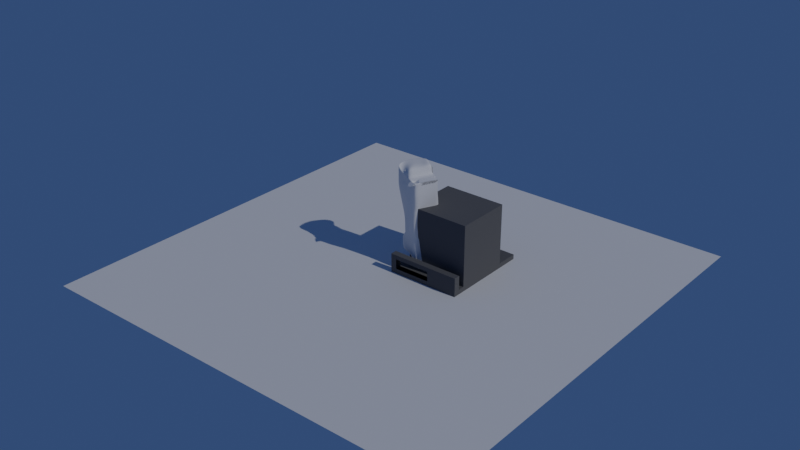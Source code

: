 # Source: gamejam.blend  (saved by Blender 3.0.42; exported with 4.5.12 LTS)
import bpy
from mathutils import Matrix  # noqa: F401  (used for matrix-valued properties, if any)

bpy.ops.wm.read_factory_settings(use_empty=True)
scene = bpy.context.scene
scene.name = 'Scene'

# ---- collections
col_collection = bpy.data.collections.new('Collection'); scene.collection.children.link(col_collection)

# ---- materials (node trees are filled in below, after node groups)
mat_material = bpy.data.materials.new('Material')
mat_material.alpha_threshold = 0.0
mat_material.use_transparent_shadow = False
mat_material.line_color = (0.0, 0.0, 0.0, 1.0)

# ---- material node trees
mat_material.use_nodes = True; mat_material.node_tree.nodes.clear()
_N = mat_material.node_tree.nodes; _L = mat_material.node_tree.links
n0 = _N.new('ShaderNodeOutputMaterial'); n0.name = 'Material Output'; n0.location = (300, 300)
n1 = _N.new('ShaderNodeBsdfPrincipled'); n1.name = 'Principled BSDF'; n1.location = (10, 300)
n1.distribution = 'GGX'
n1.subsurface_method = 'RANDOM_WALK_SKIN'
n1.inputs[0].default_value = (0.09651, 0.09651, 0.09651, 1.0)
n1.inputs[2].default_value = 1.0
n1.inputs[3].default_value = 1.45
n1.inputs[13].default_value = 1.0
n1.inputs[27].default_value = (0.0, 0.0, 0.0, 1.0)
n1.inputs[28].default_value = 1.0
_L.new(n1.outputs[0], n0.inputs[0])
n0.is_active_output = True

# ---- world
world_world = bpy.data.worlds.new('World'); scene.world = world_world
world_world.use_nodes = True; world_world.node_tree.nodes.clear()
_N = world_world.node_tree.nodes; _L = world_world.node_tree.links
n0 = _N.new('ShaderNodeOutputWorld'); n0.name = 'World Output'; n0.location = (300, 300)
n1 = _N.new('ShaderNodeBackground'); n1.name = 'Background'; n1.location = (10, 300)
n1.inputs[0].default_value = (0.0273, 0.05796, 0.1466, 1.0)
_L.new(n1.outputs[0], n0.inputs[0])
n0.is_active_output = True
world_world.color = (0.05088, 0.05088, 0.05088)
world_world.use_sun_shadow = False
world_world.sun_shadow_jitter_overblur = 0.0

# ---- lights
light_sun = bpy.data.lights.new('Sun', 'SUN')
light_sun.transmission_factor = 0.0
light_sun.energy = 1.0
light_sun.shadow_soft_size = 0.125

# ---- meshes
me_cube = bpy.data.meshes.new('Cube')
me_cube.from_pydata([(1.0, 15.37, -0.1479), (1.0, 15.37, -1.0), (1.0, -1.0, -0.1479), (1.0, -1.0, -1.0), (-1.0, 15.37, -0.1479), (-1.0, 15.37, -1.0), (-1.0, -1.0, -0.1479), (-1.0, -1.0, -1.0), (12.02, 15.37, -0.1479), (12.02, 15.37, -1.0), (12.02, -1.0, -0.1479), (12.02, -1.0, -1.0), (0.0, -1.0, -0.1479), (1.0, 7.186, -0.1479), (-1.0, 7.186, -0.1479), (0.0, 15.37, -0.1479), (12.02, 7.186, -0.1479), (6.508, -1.0, -0.1479), (6.508, 15.37, -0.1479), (0.0, 7.186, -0.1479), (1.0, 5.996, -0.1479), (1.0, 4.826, -0.1479), (1.0, 3.657, -0.1479), (1.0, 2.487, -0.1479), (1.0, 1.318, -0.1479), (1.0, 0.1483, -0.1479), (12.02, 5.996, -0.1479), (12.02, 4.826, -0.1479), (12.02, 3.657, -0.1479), (12.02, 2.487, -0.1479), (12.02, 1.318, -0.1479), (12.02, 0.1483, -0.1479), (-1.0, 0.1483, -0.1479), (-1.0, 1.318, -0.1479), (-1.0, 2.487, -0.1479), (-1.0, 3.657, -0.1479), (-1.0, 4.826, -0.1479), (-1.0, 5.996, -0.1479), (6.508, 0.1483, -0.1479), (6.508, 1.318, -0.1479), (0.0, 5.996, -0.1479), (0.0, 4.826, -0.1479), (0.0, 3.657, -0.1479), (0.0, 2.487, -0.1479), (0.0, 1.318, -0.1479), (0.0, 0.1483, -0.1479), (0.0, -1.0, -0.1479), (-1.0, -1.0, -0.1479), (1.0, 0.1483, -0.1479), (1.0, -1.0, -0.1479), (12.02, 0.1483, -0.1479), (12.02, -1.0, -0.1479), (6.508, -1.0, -0.1479), (0.0, 0.1483, -0.1479), (-1.0, 0.1483, -0.1479), (6.508, 0.1483, -0.1479), (0.0, -1.0, 1.6), (-1.0, -1.0, 1.6), (1.0, 0.1483, 1.6), (1.0, -1.0, 1.6), (12.02, 0.1483, 1.6), (12.02, -1.0, 1.6), (6.508, -1.0, 1.6), (0.0, 0.1483, 1.6), (-1.0, 0.1483, 1.6), (6.508, 0.1483, 1.6), (0.0, -1.0, 2.367), (-1.0, -1.0, 2.367), (1.0, 0.1483, 2.367), (1.0, -1.0, 2.367), (12.02, 0.1483, 2.367), (12.02, -1.0, 2.367), (6.508, -1.0, 2.367), (0.0, 0.1483, 2.367), (-1.0, 0.1483, 2.367), (6.508, 0.1483, 2.367), (-1.0, 8.551, -0.1479), (-1.0, 9.915, -0.1479), (-1.0, 11.28, -0.1479), (-1.0, 12.64, -0.1479), (-1.0, 14.01, -0.1479), (1.0, 14.01, -0.1479), (1.0, 12.64, -0.1479), (1.0, 11.28, -0.1479), (1.0, 9.915, -0.1479), (1.0, 8.551, -0.1479), (12.02, 14.01, -0.1479), (12.02, 12.64, -0.1479), (12.02, 11.28, -0.1479), (12.02, 9.915, -0.1479), (12.02, 8.551, -0.1479), (6.508, 11.28, -0.1479), (6.508, 12.64, -0.1479), (6.508, 14.01, -0.1479), (0.0, 14.01, -0.1479), (0.0, 12.64, -0.1479), (0.0, 11.28, -0.1479), (0.0, 9.915, -0.1479), (0.0, 8.551, -0.1479), (1.0, 8.551, 10.72), (1.0, 7.186, 10.72), (12.02, 8.551, 10.72), (12.02, 7.186, 10.72), (6.508, 7.186, 10.72), (6.508, 5.996, 10.72), (1.0, 5.996, 10.72), (1.0, 4.826, 10.72), (1.0, 3.657, 10.72), (1.0, 2.487, 10.72), (1.0, 1.318, 10.72), (12.02, 5.996, 10.72), (12.02, 4.826, 10.72), (12.02, 3.657, 10.72), (12.02, 2.487, 10.72), (12.02, 1.318, 10.72), (6.508, 1.318, 10.72), (6.508, 2.487, 10.72), (6.508, 3.657, 10.72), (6.508, 4.826, 10.72), (1.0, 11.28, 10.72), (1.0, 9.915, 10.72), (12.02, 11.28, 10.72), (12.02, 9.915, 10.72), (6.508, 8.551, 10.72), (6.508, 9.915, 10.72), (6.508, 11.28, 10.72), (1.0, 11.28, 0.727), (1.0, 11.28, 1.633), (1.0, 11.28, 2.538), (1.0, 11.28, 3.444), (1.0, 11.28, 4.35), (1.0, 11.28, 5.255), (1.0, 11.28, 6.161), (1.0, 11.28, 7.067), (1.0, 11.28, 7.972), (1.0, 11.28, 8.878), (1.0, 11.28, 9.784), (12.02, 3.657, 9.784), (12.02, 3.657, 8.878), (12.02, 3.657, 7.972), (12.02, 3.657, 7.067), (12.02, 3.657, 6.161), (12.02, 3.657, 5.255), (12.02, 3.657, 4.35), (12.02, 3.657, 3.444), (12.02, 3.657, 2.538), (12.02, 3.657, 1.633), (12.02, 3.657, 0.727), (1.0, 7.186, 9.784), (1.0, 7.186, 8.878), (1.0, 7.186, 7.972), (1.0, 7.186, 7.067), (1.0, 7.186, 6.161), (1.0, 7.186, 5.255), (1.0, 7.186, 4.35), (1.0, 7.186, 3.444), (1.0, 7.186, 2.538), (1.0, 7.186, 1.633), (1.0, 7.186, 0.727), (1.0, 5.996, 0.727), (1.0, 5.996, 1.633), (1.0, 5.996, 2.538), (1.0, 5.996, 3.444), (1.0, 5.996, 4.35), (1.0, 5.996, 5.255), (1.0, 5.996, 6.161), (1.0, 5.996, 7.067), (1.0, 5.996, 7.972), (1.0, 5.996, 8.878), (1.0, 5.996, 9.784), (12.02, 4.826, 9.784), (12.02, 4.826, 8.878), (12.02, 4.826, 7.972), (12.02, 4.826, 7.067), (12.02, 4.826, 6.161), (12.02, 4.826, 5.255), (12.02, 4.826, 4.35), (12.02, 4.826, 3.444), (12.02, 4.826, 2.538), (12.02, 4.826, 1.633), (12.02, 4.826, 0.727), (12.02, 9.915, 9.784), (12.02, 9.915, 8.878), (12.02, 9.915, 7.972), (12.02, 9.915, 7.067), (12.02, 9.915, 6.161), (12.02, 9.915, 5.255), (12.02, 9.915, 4.35), (12.02, 9.915, 3.444), (12.02, 9.915, 2.538), (12.02, 9.915, 1.633), (12.02, 9.915, 0.727), (12.02, 5.996, 9.784), (12.02, 5.996, 8.878), (12.02, 5.996, 7.972), (12.02, 5.996, 7.067), (12.02, 5.996, 6.161), (12.02, 5.996, 5.255), (12.02, 5.996, 4.35), (12.02, 5.996, 3.444), (12.02, 5.996, 2.538), (12.02, 5.996, 1.633), (12.02, 5.996, 0.727), (12.02, 11.28, 9.784), (12.02, 11.28, 8.878), (12.02, 11.28, 7.972), (12.02, 11.28, 7.067), (12.02, 11.28, 6.161), (12.02, 11.28, 5.255), (12.02, 11.28, 4.35), (12.02, 11.28, 3.444), (12.02, 11.28, 2.538), (12.02, 11.28, 1.633), (12.02, 11.28, 0.727), (6.508, 11.28, 0.727), (6.508, 11.28, 1.633), (6.508, 11.28, 2.538), (6.508, 11.28, 3.444), (6.508, 11.28, 4.35), (6.508, 11.28, 5.255), (6.508, 11.28, 6.161), (6.508, 11.28, 7.067), (6.508, 11.28, 7.972), (6.508, 11.28, 8.878), (6.508, 11.28, 9.784), (12.02, 7.186, 9.784), (12.02, 7.186, 8.878), (12.02, 7.186, 7.972), (12.02, 7.186, 7.067), (12.02, 7.186, 6.161), (12.02, 7.186, 5.255), (12.02, 7.186, 4.35), (12.02, 7.186, 3.444), (12.02, 7.186, 2.538), (12.02, 7.186, 1.633), (12.02, 7.186, 0.727), (12.02, 8.551, 0.727), (12.02, 8.551, 1.633), (12.02, 8.551, 2.538), (12.02, 8.551, 3.444), (12.02, 8.551, 4.35), (12.02, 8.551, 5.255), (12.02, 8.551, 6.161), (12.02, 8.551, 7.067), (12.02, 8.551, 7.972), (12.02, 8.551, 8.878), (12.02, 8.551, 9.784), (1.0, 1.318, 9.784), (1.0, 1.318, 8.878), (1.0, 1.318, 7.972), (1.0, 1.318, 7.067), (1.0, 1.318, 6.161), (1.0, 1.318, 5.255), (1.0, 1.318, 4.35), (1.0, 1.318, 3.444), (1.0, 1.318, 2.538), (1.0, 1.318, 1.633), (1.0, 1.318, 0.727), (6.508, 1.318, 0.727), (6.508, 1.318, 1.633), (6.508, 1.318, 2.538), (6.508, 1.318, 3.444), (6.508, 1.318, 4.35), (6.508, 1.318, 5.255), (6.508, 1.318, 6.161), (6.508, 1.318, 7.067), (6.508, 1.318, 7.972), (6.508, 1.318, 8.878), (6.508, 1.318, 9.784), (1.0, 2.487, 0.727), (1.0, 2.487, 1.633), (1.0, 2.487, 2.538), (1.0, 2.487, 3.444), (1.0, 2.487, 4.35), (1.0, 2.487, 5.255), (1.0, 2.487, 6.161), (1.0, 2.487, 7.067), (1.0, 2.487, 7.972), (1.0, 2.487, 8.878), (1.0, 2.487, 9.784), (12.02, 1.318, 9.784), (12.02, 1.318, 8.878), (12.02, 1.318, 7.972), (12.02, 1.318, 7.067), (12.02, 1.318, 6.161), (12.02, 1.318, 5.255), (12.02, 1.318, 4.35), (12.02, 1.318, 3.444), (12.02, 1.318, 2.538), (12.02, 1.318, 1.633), (12.02, 1.318, 0.727), (12.02, 2.487, 0.727), (12.02, 2.487, 1.633), (12.02, 2.487, 2.538), (12.02, 2.487, 3.444), (12.02, 2.487, 4.35), (12.02, 2.487, 5.255), (12.02, 2.487, 6.161), (12.02, 2.487, 7.067), (12.02, 2.487, 7.972), (12.02, 2.487, 8.878), (12.02, 2.487, 9.784), (1.0, 9.915, 9.784), (1.0, 9.915, 8.878), (1.0, 9.915, 7.972), (1.0, 9.915, 7.067), (1.0, 9.915, 6.161), (1.0, 9.915, 5.255), (1.0, 9.915, 4.35), (1.0, 9.915, 3.444), (1.0, 9.915, 2.538), (1.0, 9.915, 1.633), (1.0, 9.915, 0.727), (1.0, 8.551, 0.727), (1.0, 8.551, 1.633), (1.0, 8.551, 2.538), (1.0, 8.551, 3.444), (1.0, 8.551, 4.35), (1.0, 8.551, 5.255), (1.0, 8.551, 6.161), (1.0, 8.551, 7.067), (1.0, 8.551, 7.972), (1.0, 8.551, 8.878), (1.0, 8.551, 9.784), (1.0, 4.826, 9.784), (1.0, 4.826, 8.878), (1.0, 4.826, 7.972), (1.0, 4.826, 7.067), (1.0, 4.826, 6.161), (1.0, 4.826, 5.255), (1.0, 4.826, 4.35), (1.0, 4.826, 3.444), (1.0, 4.826, 2.538), (1.0, 4.826, 1.633), (1.0, 4.826, 0.727), (1.0, 3.657, 0.727), (1.0, 3.657, 1.633), (1.0, 3.657, 2.538), (1.0, 3.657, 3.444), (1.0, 3.657, 4.35), (1.0, 3.657, 5.255), (1.0, 3.657, 6.161), (1.0, 3.657, 7.067), (1.0, 3.657, 7.972), (1.0, 3.657, 8.878), (1.0, 3.657, 9.784)], [], [(6, 12, 46, 47), (3, 2, 12, 6, 7), (7, 6, 32, 33, 34, 35, 36, 37, 14, 76, 77, 78, 79, 80, 4, 5), (5, 1, 3, 7), (2, 3, 11, 10, 17), (5, 4, 15, 0, 1), (9, 8, 86, 87, 88, 89, 90, 16, 26, 27, 28, 29, 30, 31, 10, 11), (1, 0, 18, 8, 9), (3, 1, 9, 11), (25, 45, 53, 48), (224, 136, 119, 125), (323, 148, 100, 99), (17, 10, 51, 52), (38, 25, 48, 55), (85, 98, 19, 13), (98, 76, 14, 19), (13, 19, 40, 20), (20, 40, 41, 21), (21, 41, 42, 22), (22, 42, 43, 23), (23, 43, 44, 24), (24, 44, 45, 25), (137, 170, 111, 112), (246, 181, 122, 101), (148, 169, 105, 100), (170, 192, 110, 111), (181, 203, 121, 122), (24, 25, 38, 39), (192, 225, 102, 110), (203, 224, 125, 121), (279, 247, 109, 108), (225, 246, 101, 102), (247, 268, 115, 109), (39, 38, 31, 30), (19, 14, 37, 40), (40, 37, 36, 41), (41, 36, 35, 42), (42, 35, 34, 43), (43, 34, 33, 44), (44, 33, 32, 45), (53, 54, 64, 63), (52, 51, 61, 62), (50, 55, 65, 60), (32, 6, 47, 54), (45, 32, 54, 53), (12, 2, 49, 46), (2, 17, 52, 49), (10, 31, 50, 51), (31, 38, 55, 50), (61, 60, 70, 71), (63, 64, 74, 73), (62, 61, 71, 72), (60, 65, 75, 70), (51, 50, 60, 61), (47, 46, 56, 57), (54, 47, 57, 64), (73, 74, 67, 66), (75, 72, 71, 70), (68, 69, 72, 75), (68, 73, 66, 69), (58, 63, 73, 68), (59, 62, 72, 69), (65, 58, 68, 75), (57, 56, 66, 67), (64, 57, 67, 74), (56, 59, 69, 66), (15, 4, 80, 94), (94, 80, 79, 95), (95, 79, 78, 96), (96, 78, 77, 97), (97, 77, 76, 98), (0, 15, 94, 81), (81, 94, 95, 82), (82, 95, 96, 83), (83, 96, 97, 84), (84, 97, 98, 85), (0, 81, 93, 18), (81, 82, 92, 93), (82, 83, 91, 92), (345, 279, 108, 107), (280, 301, 113, 114), (18, 93, 86, 8), (93, 92, 87, 86), (92, 91, 88, 87), (302, 323, 99, 120), (324, 345, 107, 106), (123, 103, 102, 101), (99, 100, 103, 123), (100, 105, 104, 103), (105, 106, 118, 104), (106, 107, 117, 118), (107, 108, 116, 117), (108, 109, 115, 116), (103, 104, 110, 102), (104, 118, 111, 110), (118, 117, 112, 111), (117, 116, 113, 112), (116, 115, 114, 113), (119, 120, 124, 125), (120, 99, 123, 124), (125, 124, 122, 121), (124, 123, 101, 122), (169, 324, 106, 105), (136, 302, 120, 119), (268, 280, 114, 115), (301, 137, 112, 113), (29, 28, 147, 291), (291, 147, 146, 292), (292, 146, 145, 293), (293, 145, 144, 294), (294, 144, 143, 295), (295, 143, 142, 296), (296, 142, 141, 297), (297, 141, 140, 298), (298, 140, 139, 299), (299, 139, 138, 300), (300, 138, 137, 301), (39, 30, 290, 258), (258, 290, 289, 259), (259, 289, 288, 260), (260, 288, 287, 261), (261, 287, 286, 262), (262, 286, 285, 263), (263, 285, 284, 264), (264, 284, 283, 265), (265, 283, 282, 266), (266, 282, 281, 267), (267, 281, 280, 268), (83, 84, 312, 126), (126, 312, 311, 127), (127, 311, 310, 128), (128, 310, 309, 129), (129, 309, 308, 130), (130, 308, 307, 131), (131, 307, 306, 132), (132, 306, 305, 133), (133, 305, 304, 134), (134, 304, 303, 135), (135, 303, 302, 136), (20, 21, 334, 159), (159, 334, 333, 160), (160, 333, 332, 161), (161, 332, 331, 162), (162, 331, 330, 163), (163, 330, 329, 164), (164, 329, 328, 165), (165, 328, 327, 166), (166, 327, 326, 167), (167, 326, 325, 168), (168, 325, 324, 169), (21, 22, 335, 334), (334, 335, 336, 333), (333, 336, 337, 332), (332, 337, 338, 331), (331, 338, 339, 330), (330, 339, 340, 329), (329, 340, 341, 328), (328, 341, 342, 327), (327, 342, 343, 326), (326, 343, 344, 325), (325, 344, 345, 324), (84, 85, 313, 312), (312, 313, 314, 311), (311, 314, 315, 310), (310, 315, 316, 309), (309, 316, 317, 308), (308, 317, 318, 307), (307, 318, 319, 306), (306, 319, 320, 305), (305, 320, 321, 304), (304, 321, 322, 303), (303, 322, 323, 302), (30, 29, 291, 290), (290, 291, 292, 289), (289, 292, 293, 288), (288, 293, 294, 287), (287, 294, 295, 286), (286, 295, 296, 285), (285, 296, 297, 284), (284, 297, 298, 283), (283, 298, 299, 282), (282, 299, 300, 281), (281, 300, 301, 280), (22, 23, 269, 335), (335, 269, 270, 336), (336, 270, 271, 337), (337, 271, 272, 338), (338, 272, 273, 339), (339, 273, 274, 340), (340, 274, 275, 341), (341, 275, 276, 342), (342, 276, 277, 343), (343, 277, 278, 344), (344, 278, 279, 345), (24, 39, 258, 257), (257, 258, 259, 256), (256, 259, 260, 255), (255, 260, 261, 254), (254, 261, 262, 253), (253, 262, 263, 252), (252, 263, 264, 251), (251, 264, 265, 250), (250, 265, 266, 249), (249, 266, 267, 248), (248, 267, 268, 247), (16, 90, 236, 235), (235, 236, 237, 234), (234, 237, 238, 233), (233, 238, 239, 232), (232, 239, 240, 231), (231, 240, 241, 230), (230, 241, 242, 229), (229, 242, 243, 228), (228, 243, 244, 227), (227, 244, 245, 226), (226, 245, 246, 225), (23, 24, 257, 269), (269, 257, 256, 270), (270, 256, 255, 271), (271, 255, 254, 272), (272, 254, 253, 273), (273, 253, 252, 274), (274, 252, 251, 275), (275, 251, 250, 276), (276, 250, 249, 277), (277, 249, 248, 278), (278, 248, 247, 279), (88, 91, 214, 213), (213, 214, 215, 212), (212, 215, 216, 211), (211, 216, 217, 210), (210, 217, 218, 209), (209, 218, 219, 208), (208, 219, 220, 207), (207, 220, 221, 206), (206, 221, 222, 205), (205, 222, 223, 204), (204, 223, 224, 203), (26, 16, 235, 202), (202, 235, 234, 201), (201, 234, 233, 200), (200, 233, 232, 199), (199, 232, 231, 198), (198, 231, 230, 197), (197, 230, 229, 196), (196, 229, 228, 195), (195, 228, 227, 194), (194, 227, 226, 193), (193, 226, 225, 192), (89, 88, 213, 191), (191, 213, 212, 190), (190, 212, 211, 189), (189, 211, 210, 188), (188, 210, 209, 187), (187, 209, 208, 186), (186, 208, 207, 185), (185, 207, 206, 184), (184, 206, 205, 183), (183, 205, 204, 182), (182, 204, 203, 181), (27, 26, 202, 180), (180, 202, 201, 179), (179, 201, 200, 178), (178, 200, 199, 177), (177, 199, 198, 176), (176, 198, 197, 175), (175, 197, 196, 174), (174, 196, 195, 173), (173, 195, 194, 172), (172, 194, 193, 171), (171, 193, 192, 170), (13, 20, 159, 158), (158, 159, 160, 157), (157, 160, 161, 156), (156, 161, 162, 155), (155, 162, 163, 154), (154, 163, 164, 153), (153, 164, 165, 152), (152, 165, 166, 151), (151, 166, 167, 150), (150, 167, 168, 149), (149, 168, 169, 148), (90, 89, 191, 236), (236, 191, 190, 237), (237, 190, 189, 238), (238, 189, 188, 239), (239, 188, 187, 240), (240, 187, 186, 241), (241, 186, 185, 242), (242, 185, 184, 243), (243, 184, 183, 244), (244, 183, 182, 245), (245, 182, 181, 246), (28, 27, 180, 147), (147, 180, 179, 146), (146, 179, 178, 145), (145, 178, 177, 144), (144, 177, 176, 143), (143, 176, 175, 142), (142, 175, 174, 141), (141, 174, 173, 140), (140, 173, 172, 139), (139, 172, 171, 138), (138, 171, 170, 137), (85, 13, 158, 313), (313, 158, 157, 314), (314, 157, 156, 315), (315, 156, 155, 316), (316, 155, 154, 317), (317, 154, 153, 318), (318, 153, 152, 319), (319, 152, 151, 320), (320, 151, 150, 321), (321, 150, 149, 322), (322, 149, 148, 323), (91, 83, 126, 214), (214, 126, 127, 215), (215, 127, 128, 216), (216, 128, 129, 217), (217, 129, 130, 218), (218, 130, 131, 219), (219, 131, 132, 220), (220, 132, 133, 221), (221, 133, 134, 222), (222, 134, 135, 223), (223, 135, 136, 224)])
_uv = me_cube.uv_layers.new(name='UVMap')
_uv.uv.foreach_set('vector', [0.625, 1.0, 0.625, 0.875, 0.625, 0.875, 0.625, 1.0, 0.375, 0.75, 0.625, 0.75, 0.625, 0.875, 0.625, 1.0, 0.375, 1.0, 0.375, 0.0, 0.625, 0.0, 0.625, 0.01753, 0.625, 0.03539, 0.625, 0.05325, 0.625, 0.07111, 0.625, 0.08896, 0.625, 0.1068, 0.625, 0.125, 0.625, 0.1458, 0.625, 0.1667, 0.625, 0.1875, 0.625, 0.2083, 0.625, 0.2292, 0.625, 0.25, 0.375, 0.25, 0.125, 0.5, 0.375, 0.5, 0.375, 0.75, 0.125, 0.75, 0.625, 0.75, 0.375, 0.75, 0.375, 0.75, 0.625, 0.75, 0.625, 0.75, 0.375, 0.25, 0.625, 0.25, 0.625, 0.375, 0.625, 0.5, 0.375, 0.5, 0.375, 0.5, 0.625, 0.5, 0.625, 0.5208, 0.625, 0.5417, 0.625, 0.5625, 0.625, 0.5833, 0.625, 0.6042, 0.625, 0.625, 0.625, 0.6432, 0.625, 0.661, 0.625, 0.6789, 0.625, 0.6968, 0.625, 0.7146, 0.625, 0.7325, 0.625, 0.75, 0.375, 0.75, 0.375, 0.5, 0.625, 0.5, 0.625, 0.5, 0.625, 0.5, 0.375, 0.5, 0.375, 0.75, 0.375, 0.5, 0.375, 0.5, 0.375, 0.75, 0.625, 0.7325, 0.75, 0.7325, 0.75, 0.7325, 0.625, 0.7325, 0.625, 0.5625, 0.625, 0.5625, 0.625, 0.5625, 0.625, 0.5625, 0.625, 0.6042, 0.625, 0.625, 0.625, 0.625, 0.625, 0.6042, 0.625, 0.75, 0.625, 0.75, 0.625, 0.75, 0.625, 0.75, 0.625, 0.7325, 0.625, 0.7325, 0.625, 0.7325, 0.625, 0.7325, 0.625, 0.6042, 0.75, 0.6042, 0.75, 0.625, 0.625, 0.625, 0.75, 0.6042, 0.875, 0.6042, 0.875, 0.625, 0.75, 0.625, 0.625, 0.625, 0.75, 0.625, 0.75, 0.6432, 0.625, 0.6432, 0.625, 0.6432, 0.75, 0.6432, 0.75, 0.661, 0.625, 0.661, 0.625, 0.661, 0.75, 0.661, 0.75, 0.6789, 0.625, 0.6789, 0.625, 0.6789, 0.75, 0.6789, 0.75, 0.6968, 0.625, 0.6968, 0.625, 0.6968, 0.75, 0.6968, 0.75, 0.7146, 0.625, 0.7146, 0.625, 0.7146, 0.75, 0.7146, 0.75, 0.7325, 0.625, 0.7325, 0.625, 0.6789, 0.625, 0.661, 0.625, 0.661, 0.625, 0.6789, 0.625, 0.6042, 0.625, 0.5833, 0.625, 0.5833, 0.625, 0.6042, 0.625, 0.625, 0.625, 0.6432, 0.625, 0.6432, 0.625, 0.625, 0.625, 0.661, 0.625, 0.6432, 0.625, 0.6432, 0.625, 0.661, 0.625, 0.5833, 0.625, 0.5625, 0.625, 0.5625, 0.625, 0.5833, 0.625, 0.7146, 0.625, 0.7325, 0.625, 0.7325, 0.625, 0.7146, 0.625, 0.6432, 0.625, 0.625, 0.625, 0.625, 0.625, 0.6432, 0.625, 0.5625, 0.625, 0.5625, 0.625, 0.5625, 0.625, 0.5625, 0.625, 0.6968, 0.625, 0.7146, 0.625, 0.7146, 0.625, 0.6968, 0.625, 0.625, 0.625, 0.6042, 0.625, 0.6042, 0.625, 0.625, 0.625, 0.7146, 0.625, 0.7146, 0.625, 0.7146, 0.625, 0.7146, 0.625, 0.7146, 0.625, 0.7325, 0.625, 0.7325, 0.625, 0.7146, 0.75, 0.625, 0.875, 0.625, 0.875, 0.6432, 0.75, 0.6432, 0.75, 0.6432, 0.875, 0.6432, 0.875, 0.661, 0.75, 0.661, 0.75, 0.661, 0.875, 0.661, 0.875, 0.6789, 0.75, 0.6789, 0.75, 0.6789, 0.875, 0.6789, 0.875, 0.6968, 0.75, 0.6968, 0.75, 0.6968, 0.875, 0.6968, 0.875, 0.7146, 0.75, 0.7146, 0.75, 0.7146, 0.875, 0.7146, 0.875, 0.7325, 0.75, 0.7325, 0.75, 0.7325, 0.875, 0.7325, 0.875, 0.7325, 0.75, 0.7325, 0.625, 0.75, 0.625, 0.75, 0.625, 0.75, 0.625, 0.75, 0.625, 0.7325, 0.625, 0.7325, 0.625, 0.7325, 0.625, 0.7325, 0.625, 0.01753, 0.625, 0.0, 0.625, 0.0, 0.625, 0.01753, 0.75, 0.7325, 0.875, 0.7325, 0.875, 0.7325, 0.75, 0.7325, 0.625, 0.875, 0.625, 0.75, 0.625, 0.75, 0.625, 0.875, 0.625, 0.75, 0.625, 0.75, 0.625, 0.75, 0.625, 0.75, 0.625, 0.75, 0.625, 0.7325, 0.625, 0.7325, 0.625, 0.75, 0.625, 0.7325, 0.625, 0.7325, 0.625, 0.7325, 0.625, 0.7325, 0.625, 0.75, 0.625, 0.7325, 0.625, 0.7325, 0.625, 0.75, 0.75, 0.7325, 0.875, 0.7325, 0.875, 0.7325, 0.75, 0.7325, 0.625, 0.75, 0.625, 0.75, 0.625, 0.75, 0.625, 0.75, 0.625, 0.7325, 0.625, 0.7325, 0.625, 0.7325, 0.625, 0.7325, 0.625, 0.75, 0.625, 0.7325, 0.625, 0.7325, 0.625, 0.75, 0.625, 1.0, 0.625, 0.875, 0.625, 0.875, 0.625, 1.0, 0.625, 0.01753, 0.625, 0.0, 0.625, 0.0, 0.625, 0.01753, 0.75, 0.7325, 0.875, 0.7325, 0.875, 0.75, 0.75, 0.75, 0.625, 0.7325, 0.625, 0.75, 0.625, 0.75, 0.625, 0.7325, 0.625, 0.7325, 0.625, 0.75, 0.625, 0.75, 0.625, 0.7325, 0.625, 0.7325, 0.75, 0.7325, 0.75, 0.75, 0.625, 0.75, 0.625, 0.7325, 0.75, 0.7325, 0.75, 0.7325, 0.625, 0.7325, 0.625, 0.75, 0.625, 0.75, 0.625, 0.75, 0.625, 0.75, 0.625, 0.7325, 0.625, 0.7325, 0.625, 0.7325, 0.625, 0.7325, 0.625, 1.0, 0.625, 0.875, 0.625, 0.875, 0.625, 1.0, 0.625, 0.01753, 0.625, 0.0, 0.625, 0.0, 0.625, 0.01753, 0.625, 0.875, 0.625, 0.75, 0.625, 0.75, 0.625, 0.875, 0.75, 0.5, 0.875, 0.5, 0.875, 0.5208, 0.75, 0.5208, 0.75, 0.5208, 0.875, 0.5208, 0.875, 0.5417, 0.75, 0.5417, 0.75, 0.5417, 0.875, 0.5417, 0.875, 0.5625, 0.75, 0.5625, 0.75, 0.5625, 0.875, 0.5625, 0.875, 0.5833, 0.75, 0.5833, 0.75, 0.5833, 0.875, 0.5833, 0.875, 0.6042, 0.75, 0.6042, 0.625, 0.5, 0.75, 0.5, 0.75, 0.5208, 0.625, 0.5208, 0.625, 0.5208, 0.75, 0.5208, 0.75, 0.5417, 0.625, 0.5417, 0.625, 0.5417, 0.75, 0.5417, 0.75, 0.5625, 0.625, 0.5625, 0.625, 0.5625, 0.75, 0.5625, 0.75, 0.5833, 0.625, 0.5833, 0.625, 0.5833, 0.75, 0.5833, 0.75, 0.6042, 0.625, 0.6042, 0.625, 0.5, 0.625, 0.5208, 0.625, 0.5208, 0.625, 0.5, 0.625, 0.5208, 0.625, 0.5417, 0.625, 0.5417, 0.625, 0.5208, 0.625, 0.5417, 0.625, 0.5625, 0.625, 0.5625, 0.625, 0.5417, 0.625, 0.6789, 0.625, 0.6968, 0.625, 0.6968, 0.625, 0.6789, 0.625, 0.7146, 0.625, 0.6968, 0.625, 0.6968, 0.625, 0.7146, 0.625, 0.5, 0.625, 0.5208, 0.625, 0.5208, 0.625, 0.5, 0.625, 0.5208, 0.625, 0.5417, 0.625, 0.5417, 0.625, 0.5208, 0.625, 0.5417, 0.625, 0.5625, 0.625, 0.5625, 0.625, 0.5417, 0.625, 0.5833, 0.625, 0.6042, 0.625, 0.6042, 0.625, 0.5833, 0.625, 0.661, 0.625, 0.6789, 0.625, 0.6789, 0.625, 0.661, 0.625, 0.6042, 0.625, 0.625, 0.625, 0.625, 0.625, 0.6042, 0.625, 0.6042, 0.625, 0.625, 0.625, 0.625, 0.625, 0.6042, 0.625, 0.625, 0.625, 0.6432, 0.625, 0.6432, 0.625, 0.625, 0.625, 0.6432, 0.625, 0.661, 0.625, 0.661, 0.625, 0.6432, 0.625, 0.661, 0.625, 0.6789, 0.625, 0.6789, 0.625, 0.661, 0.625, 0.6789, 0.625, 0.6968, 0.625, 0.6968, 0.625, 0.6789, 0.625, 0.6968, 0.625, 0.7146, 0.625, 0.7146, 0.625, 0.6968, 0.625, 0.625, 0.625, 0.6432, 0.625, 0.6432, 0.625, 0.625, 0.625, 0.6432, 0.625, 0.661, 0.625, 0.661, 0.625, 0.6432, 0.625, 0.661, 0.625, 0.6789, 0.625, 0.6789, 0.625, 0.661, 0.625, 0.6789, 0.625, 0.6968, 0.625, 0.6968, 0.625, 0.6789, 0.625, 0.6968, 0.625, 0.7146, 0.625, 0.7146, 0.625, 0.6968, 0.625, 0.5625, 0.625, 0.5833, 0.625, 0.5833, 0.625, 0.5625, 0.625, 0.5833, 0.625, 0.6042, 0.625, 0.6042, 0.625, 0.5833, 0.625, 0.5625, 0.625, 0.5833, 0.625, 0.5833, 0.625, 0.5625, 0.625, 0.5833, 0.625, 0.6042, 0.625, 0.6042, 0.625, 0.5833, 0.625, 0.6432, 0.625, 0.661, 0.625, 0.661, 0.625, 0.6432, 0.625, 0.5625, 0.625, 0.5833, 0.625, 0.5833, 0.625, 0.5625, 0.625, 0.7146, 0.625, 0.7146, 0.625, 0.7146, 0.625, 0.7146, 0.625, 0.6968, 0.625, 0.6789, 0.625, 0.6789, 0.625, 0.6968, 0.625, 0.6968, 0.625, 0.6789, 0.625, 0.6789, 0.625, 0.6968, 0.625, 0.6968, 0.625, 0.6789, 0.625, 0.6789, 0.625, 0.6968, 0.625, 0.6968, 0.625, 0.6789, 0.625, 0.6789, 0.625, 0.6968, 0.625, 0.6968, 0.625, 0.6789, 0.625, 0.6789, 0.625, 0.6968, 0.625, 0.6968, 0.625, 0.6789, 0.625, 0.6789, 0.625, 0.6968, 0.625, 0.6968, 0.625, 0.6789, 0.625, 0.6789, 0.625, 0.6968, 0.625, 0.6968, 0.625, 0.6789, 0.625, 0.6789, 0.625, 0.6968, 0.625, 0.6968, 0.625, 0.6789, 0.625, 0.6789, 0.625, 0.6968, 0.625, 0.6968, 0.625, 0.6789, 0.625, 0.6789, 0.625, 0.6968, 0.625, 0.6968, 0.625, 0.6789, 0.625, 0.6789, 0.625, 0.6968, 0.625, 0.6968, 0.625, 0.6789, 0.625, 0.6789, 0.625, 0.6968, 0.625, 0.7146, 0.625, 0.7146, 0.625, 0.7146, 0.625, 0.7146, 0.625, 0.7146, 0.625, 0.7146, 0.625, 0.7146, 0.625, 0.7146, 0.625, 0.7146, 0.625, 0.7146, 0.625, 0.7146, 0.625, 0.7146, 0.625, 0.7146, 0.625, 0.7146, 0.625, 0.7146, 0.625, 0.7146, 0.625, 0.7146, 0.625, 0.7146, 0.625, 0.7146, 0.625, 0.7146, 0.625, 0.7146, 0.625, 0.7146, 0.625, 0.7146, 0.625, 0.7146, 0.625, 0.7146, 0.625, 0.7146, 0.625, 0.7146, 0.625, 0.7146, 0.625, 0.7146, 0.625, 0.7146, 0.625, 0.7146, 0.625, 0.7146, 0.625, 0.7146, 0.625, 0.7146, 0.625, 0.7146, 0.625, 0.7146, 0.625, 0.7146, 0.625, 0.7146, 0.625, 0.7146, 0.625, 0.7146, 0.625, 0.7146, 0.625, 0.7146, 0.625, 0.7146, 0.625, 0.7146, 0.625, 0.5625, 0.625, 0.5833, 0.625, 0.5833, 0.625, 0.5625, 0.625, 0.5625, 0.625, 0.5833, 0.625, 0.5833, 0.625, 0.5625, 0.625, 0.5625, 0.625, 0.5833, 0.625, 0.5833, 0.625, 0.5625, 0.625, 0.5625, 0.625, 0.5833, 0.625, 0.5833, 0.625, 0.5625, 0.625, 0.5625, 0.625, 0.5833, 0.625, 0.5833, 0.625, 0.5625, 0.625, 0.5625, 0.625, 0.5833, 0.625, 0.5833, 0.625, 0.5625, 0.625, 0.5625, 0.625, 0.5833, 0.625, 0.5833, 0.625, 0.5625, 0.625, 0.5625, 0.625, 0.5833, 0.625, 0.5833, 0.625, 0.5625, 0.625, 0.5625, 0.625, 0.5833, 0.625, 0.5833, 0.625, 0.5625, 0.625, 0.5625, 0.625, 0.5833, 0.625, 0.5833, 0.625, 0.5625, 0.625, 0.5625, 0.625, 0.5833, 0.625, 0.5833, 0.625, 0.5625, 0.625, 0.6432, 0.625, 0.661, 0.625, 0.661, 0.625, 0.6432, 0.625, 0.6432, 0.625, 0.661, 0.625, 0.661, 0.625, 0.6432, 0.625, 0.6432, 0.625, 0.661, 0.625, 0.661, 0.625, 0.6432, 0.625, 0.6432, 0.625, 0.661, 0.625, 0.661, 0.625, 0.6432, 0.625, 0.6432, 0.625, 0.661, 0.625, 0.661, 0.625, 0.6432, 0.625, 0.6432, 0.625, 0.661, 0.625, 0.661, 0.625, 0.6432, 0.625, 0.6432, 0.625, 0.661, 0.625, 0.661, 0.625, 0.6432, 0.625, 0.6432, 0.625, 0.661, 0.625, 0.661, 0.625, 0.6432, 0.625, 0.6432, 0.625, 0.661, 0.625, 0.661, 0.625, 0.6432, 0.625, 0.6432, 0.625, 0.661, 0.625, 0.661, 0.625, 0.6432, 0.625, 0.6432, 0.625, 0.661, 0.625, 0.661, 0.625, 0.6432, 0.625, 0.661, 0.625, 0.6789, 0.625, 0.6789, 0.625, 0.661, 0.625, 0.661, 0.625, 0.6789, 0.625, 0.6789, 0.625, 0.661, 0.625, 0.661, 0.625, 0.6789, 0.625, 0.6789, 0.625, 0.661, 0.625, 0.661, 0.625, 0.6789, 0.625, 0.6789, 0.625, 0.661, 0.625, 0.661, 0.625, 0.6789, 0.625, 0.6789, 0.625, 0.661, 0.625, 0.661, 0.625, 0.6789, 0.625, 0.6789, 0.625, 0.661, 0.625, 0.661, 0.625, 0.6789, 0.625, 0.6789, 0.625, 0.661, 0.625, 0.661, 0.625, 0.6789, 0.625, 0.6789, 0.625, 0.661, 0.625, 0.661, 0.625, 0.6789, 0.625, 0.6789, 0.625, 0.661, 0.625, 0.661, 0.625, 0.6789, 0.625, 0.6789, 0.625, 0.661, 0.625, 0.661, 0.625, 0.6789, 0.625, 0.6789, 0.625, 0.661, 0.625, 0.5833, 0.625, 0.6042, 0.625, 0.6042, 0.625, 0.5833, 0.625, 0.5833, 0.625, 0.6042, 0.625, 0.6042, 0.625, 0.5833, 0.625, 0.5833, 0.625, 0.6042, 0.625, 0.6042, 0.625, 0.5833, 0.625, 0.5833, 0.625, 0.6042, 0.625, 0.6042, 0.625, 0.5833, 0.625, 0.5833, 0.625, 0.6042, 0.625, 0.6042, 0.625, 0.5833, 0.625, 0.5833, 0.625, 0.6042, 0.625, 0.6042, 0.625, 0.5833, 0.625, 0.5833, 0.625, 0.6042, 0.625, 0.6042, 0.625, 0.5833, 0.625, 0.5833, 0.625, 0.6042, 0.625, 0.6042, 0.625, 0.5833, 0.625, 0.5833, 0.625, 0.6042, 0.625, 0.6042, 0.625, 0.5833, 0.625, 0.5833, 0.625, 0.6042, 0.625, 0.6042, 0.625, 0.5833, 0.625, 0.5833, 0.625, 0.6042, 0.625, 0.6042, 0.625, 0.5833, 0.625, 0.7146, 0.625, 0.6968, 0.625, 0.6968, 0.625, 0.7146, 0.625, 0.7146, 0.625, 0.6968, 0.625, 0.6968, 0.625, 0.7146, 0.625, 0.7146, 0.625, 0.6968, 0.625, 0.6968, 0.625, 0.7146, 0.625, 0.7146, 0.625, 0.6968, 0.625, 0.6968, 0.625, 0.7146, 0.625, 0.7146, 0.625, 0.6968, 0.625, 0.6968, 0.625, 0.7146, 0.625, 0.7146, 0.625, 0.6968, 0.625, 0.6968, 0.625, 0.7146, 0.625, 0.7146, 0.625, 0.6968, 0.625, 0.6968, 0.625, 0.7146, 0.625, 0.7146, 0.625, 0.6968, 0.625, 0.6968, 0.625, 0.7146, 0.625, 0.7146, 0.625, 0.6968, 0.625, 0.6968, 0.625, 0.7146, 0.625, 0.7146, 0.625, 0.6968, 0.625, 0.6968, 0.625, 0.7146, 0.625, 0.7146, 0.625, 0.6968, 0.625, 0.6968, 0.625, 0.7146, 0.625, 0.6789, 0.625, 0.6968, 0.625, 0.6968, 0.625, 0.6789, 0.625, 0.6789, 0.625, 0.6968, 0.625, 0.6968, 0.625, 0.6789, 0.625, 0.6789, 0.625, 0.6968, 0.625, 0.6968, 0.625, 0.6789, 0.625, 0.6789, 0.625, 0.6968, 0.625, 0.6968, 0.625, 0.6789, 0.625, 0.6789, 0.625, 0.6968, 0.625, 0.6968, 0.625, 0.6789, 0.625, 0.6789, 0.625, 0.6968, 0.625, 0.6968, 0.625, 0.6789, 0.625, 0.6789, 0.625, 0.6968, 0.625, 0.6968, 0.625, 0.6789, 0.625, 0.6789, 0.625, 0.6968, 0.625, 0.6968, 0.625, 0.6789, 0.625, 0.6789, 0.625, 0.6968, 0.625, 0.6968, 0.625, 0.6789, 0.625, 0.6789, 0.625, 0.6968, 0.625, 0.6968, 0.625, 0.6789, 0.625, 0.6789, 0.625, 0.6968, 0.625, 0.6968, 0.625, 0.6789, 0.625, 0.7146, 0.625, 0.7146, 0.625, 0.7146, 0.625, 0.7146, 0.625, 0.7146, 0.625, 0.7146, 0.625, 0.7146, 0.625, 0.7146, 0.625, 0.7146, 0.625, 0.7146, 0.625, 0.7146, 0.625, 0.7146, 0.625, 0.7146, 0.625, 0.7146, 0.625, 0.7146, 0.625, 0.7146, 0.625, 0.7146, 0.625, 0.7146, 0.625, 0.7146, 0.625, 0.7146, 0.625, 0.7146, 0.625, 0.7146, 0.625, 0.7146, 0.625, 0.7146, 0.625, 0.7146, 0.625, 0.7146, 0.625, 0.7146, 0.625, 0.7146, 0.625, 0.7146, 0.625, 0.7146, 0.625, 0.7146, 0.625, 0.7146, 0.625, 0.7146, 0.625, 0.7146, 0.625, 0.7146, 0.625, 0.7146, 0.625, 0.7146, 0.625, 0.7146, 0.625, 0.7146, 0.625, 0.7146, 0.625, 0.7146, 0.625, 0.7146, 0.625, 0.7146, 0.625, 0.7146, 0.625, 0.625, 0.625, 0.6042, 0.625, 0.6042, 0.625, 0.625, 0.625, 0.625, 0.625, 0.6042, 0.625, 0.6042, 0.625, 0.625, 0.625, 0.625, 0.625, 0.6042, 0.625, 0.6042, 0.625, 0.625, 0.625, 0.625, 0.625, 0.6042, 0.625, 0.6042, 0.625, 0.625, 0.625, 0.625, 0.625, 0.6042, 0.625, 0.6042, 0.625, 0.625, 0.625, 0.625, 0.625, 0.6042, 0.625, 0.6042, 0.625, 0.625, 0.625, 0.625, 0.625, 0.6042, 0.625, 0.6042, 0.625, 0.625, 0.625, 0.625, 0.625, 0.6042, 0.625, 0.6042, 0.625, 0.625, 0.625, 0.625, 0.625, 0.6042, 0.625, 0.6042, 0.625, 0.625, 0.625, 0.625, 0.625, 0.6042, 0.625, 0.6042, 0.625, 0.625, 0.625, 0.625, 0.625, 0.6042, 0.625, 0.6042, 0.625, 0.625, 0.625, 0.6968, 0.625, 0.7146, 0.625, 0.7146, 0.625, 0.6968, 0.625, 0.6968, 0.625, 0.7146, 0.625, 0.7146, 0.625, 0.6968, 0.625, 0.6968, 0.625, 0.7146, 0.625, 0.7146, 0.625, 0.6968, 0.625, 0.6968, 0.625, 0.7146, 0.625, 0.7146, 0.625, 0.6968, 0.625, 0.6968, 0.625, 0.7146, 0.625, 0.7146, 0.625, 0.6968, 0.625, 0.6968, 0.625, 0.7146, 0.625, 0.7146, 0.625, 0.6968, 0.625, 0.6968, 0.625, 0.7146, 0.625, 0.7146, 0.625, 0.6968, 0.625, 0.6968, 0.625, 0.7146, 0.625, 0.7146, 0.625, 0.6968, 0.625, 0.6968, 0.625, 0.7146, 0.625, 0.7146, 0.625, 0.6968, 0.625, 0.6968, 0.625, 0.7146, 0.625, 0.7146, 0.625, 0.6968, 0.625, 0.6968, 0.625, 0.7146, 0.625, 0.7146, 0.625, 0.6968, 0.625, 0.5625, 0.625, 0.5625, 0.625, 0.5625, 0.625, 0.5625, 0.625, 0.5625, 0.625, 0.5625, 0.625, 0.5625, 0.625, 0.5625, 0.625, 0.5625, 0.625, 0.5625, 0.625, 0.5625, 0.625, 0.5625, 0.625, 0.5625, 0.625, 0.5625, 0.625, 0.5625, 0.625, 0.5625, 0.625, 0.5625, 0.625, 0.5625, 0.625, 0.5625, 0.625, 0.5625, 0.625, 0.5625, 0.625, 0.5625, 0.625, 0.5625, 0.625, 0.5625, 0.625, 0.5625, 0.625, 0.5625, 0.625, 0.5625, 0.625, 0.5625, 0.625, 0.5625, 0.625, 0.5625, 0.625, 0.5625, 0.625, 0.5625, 0.625, 0.5625, 0.625, 0.5625, 0.625, 0.5625, 0.625, 0.5625, 0.625, 0.5625, 0.625, 0.5625, 0.625, 0.5625, 0.625, 0.5625, 0.625, 0.5625, 0.625, 0.5625, 0.625, 0.5625, 0.625, 0.5625, 0.625, 0.6432, 0.625, 0.625, 0.625, 0.625, 0.625, 0.6432, 0.625, 0.6432, 0.625, 0.625, 0.625, 0.625, 0.625, 0.6432, 0.625, 0.6432, 0.625, 0.625, 0.625, 0.625, 0.625, 0.6432, 0.625, 0.6432, 0.625, 0.625, 0.625, 0.625, 0.625, 0.6432, 0.625, 0.6432, 0.625, 0.625, 0.625, 0.625, 0.625, 0.6432, 0.625, 0.6432, 0.625, 0.625, 0.625, 0.625, 0.625, 0.6432, 0.625, 0.6432, 0.625, 0.625, 0.625, 0.625, 0.625, 0.6432, 0.625, 0.6432, 0.625, 0.625, 0.625, 0.625, 0.625, 0.6432, 0.625, 0.6432, 0.625, 0.625, 0.625, 0.625, 0.625, 0.6432, 0.625, 0.6432, 0.625, 0.625, 0.625, 0.625, 0.625, 0.6432, 0.625, 0.6432, 0.625, 0.625, 0.625, 0.625, 0.625, 0.6432, 0.625, 0.5833, 0.625, 0.5625, 0.625, 0.5625, 0.625, 0.5833, 0.625, 0.5833, 0.625, 0.5625, 0.625, 0.5625, 0.625, 0.5833, 0.625, 0.5833, 0.625, 0.5625, 0.625, 0.5625, 0.625, 0.5833, 0.625, 0.5833, 0.625, 0.5625, 0.625, 0.5625, 0.625, 0.5833, 0.625, 0.5833, 0.625, 0.5625, 0.625, 0.5625, 0.625, 0.5833, 0.625, 0.5833, 0.625, 0.5625, 0.625, 0.5625, 0.625, 0.5833, 0.625, 0.5833, 0.625, 0.5625, 0.625, 0.5625, 0.625, 0.5833, 0.625, 0.5833, 0.625, 0.5625, 0.625, 0.5625, 0.625, 0.5833, 0.625, 0.5833, 0.625, 0.5625, 0.625, 0.5625, 0.625, 0.5833, 0.625, 0.5833, 0.625, 0.5625, 0.625, 0.5625, 0.625, 0.5833, 0.625, 0.5833, 0.625, 0.5625, 0.625, 0.5625, 0.625, 0.5833, 0.625, 0.661, 0.625, 0.6432, 0.625, 0.6432, 0.625, 0.661, 0.625, 0.661, 0.625, 0.6432, 0.625, 0.6432, 0.625, 0.661, 0.625, 0.661, 0.625, 0.6432, 0.625, 0.6432, 0.625, 0.661, 0.625, 0.661, 0.625, 0.6432, 0.625, 0.6432, 0.625, 0.661, 0.625, 0.661, 0.625, 0.6432, 0.625, 0.6432, 0.625, 0.661, 0.625, 0.661, 0.625, 0.6432, 0.625, 0.6432, 0.625, 0.661, 0.625, 0.661, 0.625, 0.6432, 0.625, 0.6432, 0.625, 0.661, 0.625, 0.661, 0.625, 0.6432, 0.625, 0.6432, 0.625, 0.661, 0.625, 0.661, 0.625, 0.6432, 0.625, 0.6432, 0.625, 0.661, 0.625, 0.661, 0.625, 0.6432, 0.625, 0.6432, 0.625, 0.661, 0.625, 0.661, 0.625, 0.6432, 0.625, 0.6432, 0.625, 0.661, 0.625, 0.625, 0.625, 0.6432, 0.625, 0.6432, 0.625, 0.625, 0.625, 0.625, 0.625, 0.6432, 0.625, 0.6432, 0.625, 0.625, 0.625, 0.625, 0.625, 0.6432, 0.625, 0.6432, 0.625, 0.625, 0.625, 0.625, 0.625, 0.6432, 0.625, 0.6432, 0.625, 0.625, 0.625, 0.625, 0.625, 0.6432, 0.625, 0.6432, 0.625, 0.625, 0.625, 0.625, 0.625, 0.6432, 0.625, 0.6432, 0.625, 0.625, 0.625, 0.625, 0.625, 0.6432, 0.625, 0.6432, 0.625, 0.625, 0.625, 0.625, 0.625, 0.6432, 0.625, 0.6432, 0.625, 0.625, 0.625, 0.625, 0.625, 0.6432, 0.625, 0.6432, 0.625, 0.625, 0.625, 0.625, 0.625, 0.6432, 0.625, 0.6432, 0.625, 0.625, 0.625, 0.625, 0.625, 0.6432, 0.625, 0.6432, 0.625, 0.625, 0.625, 0.6042, 0.625, 0.5833, 0.625, 0.5833, 0.625, 0.6042, 0.625, 0.6042, 0.625, 0.5833, 0.625, 0.5833, 0.625, 0.6042, 0.625, 0.6042, 0.625, 0.5833, 0.625, 0.5833, 0.625, 0.6042, 0.625, 0.6042, 0.625, 0.5833, 0.625, 0.5833, 0.625, 0.6042, 0.625, 0.6042, 0.625, 0.5833, 0.625, 0.5833, 0.625, 0.6042, 0.625, 0.6042, 0.625, 0.5833, 0.625, 0.5833, 0.625, 0.6042, 0.625, 0.6042, 0.625, 0.5833, 0.625, 0.5833, 0.625, 0.6042, 0.625, 0.6042, 0.625, 0.5833, 0.625, 0.5833, 0.625, 0.6042, 0.625, 0.6042, 0.625, 0.5833, 0.625, 0.5833, 0.625, 0.6042, 0.625, 0.6042, 0.625, 0.5833, 0.625, 0.5833, 0.625, 0.6042, 0.625, 0.6042, 0.625, 0.5833, 0.625, 0.5833, 0.625, 0.6042, 0.625, 0.6789, 0.625, 0.661, 0.625, 0.661, 0.625, 0.6789, 0.625, 0.6789, 0.625, 0.661, 0.625, 0.661, 0.625, 0.6789, 0.625, 0.6789, 0.625, 0.661, 0.625, 0.661, 0.625, 0.6789, 0.625, 0.6789, 0.625, 0.661, 0.625, 0.661, 0.625, 0.6789, 0.625, 0.6789, 0.625, 0.661, 0.625, 0.661, 0.625, 0.6789, 0.625, 0.6789, 0.625, 0.661, 0.625, 0.661, 0.625, 0.6789, 0.625, 0.6789, 0.625, 0.661, 0.625, 0.661, 0.625, 0.6789, 0.625, 0.6789, 0.625, 0.661, 0.625, 0.661, 0.625, 0.6789, 0.625, 0.6789, 0.625, 0.661, 0.625, 0.661, 0.625, 0.6789, 0.625, 0.6789, 0.625, 0.661, 0.625, 0.661, 0.625, 0.6789, 0.625, 0.6789, 0.625, 0.661, 0.625, 0.661, 0.625, 0.6789, 0.625, 0.6042, 0.625, 0.625, 0.625, 0.625, 0.625, 0.6042, 0.625, 0.6042, 0.625, 0.625, 0.625, 0.625, 0.625, 0.6042, 0.625, 0.6042, 0.625, 0.625, 0.625, 0.625, 0.625, 0.6042, 0.625, 0.6042, 0.625, 0.625, 0.625, 0.625, 0.625, 0.6042, 0.625, 0.6042, 0.625, 0.625, 0.625, 0.625, 0.625, 0.6042, 0.625, 0.6042, 0.625, 0.625, 0.625, 0.625, 0.625, 0.6042, 0.625, 0.6042, 0.625, 0.625, 0.625, 0.625, 0.625, 0.6042, 0.625, 0.6042, 0.625, 0.625, 0.625, 0.625, 0.625, 0.6042, 0.625, 0.6042, 0.625, 0.625, 0.625, 0.625, 0.625, 0.6042, 0.625, 0.6042, 0.625, 0.625, 0.625, 0.625, 0.625, 0.6042, 0.625, 0.6042, 0.625, 0.625, 0.625, 0.625, 0.625, 0.6042, 0.625, 0.5625, 0.625, 0.5625, 0.625, 0.5625, 0.625, 0.5625, 0.625, 0.5625, 0.625, 0.5625, 0.625, 0.5625, 0.625, 0.5625, 0.625, 0.5625, 0.625, 0.5625, 0.625, 0.5625, 0.625, 0.5625, 0.625, 0.5625, 0.625, 0.5625, 0.625, 0.5625, 0.625, 0.5625, 0.625, 0.5625, 0.625, 0.5625, 0.625, 0.5625, 0.625, 0.5625, 0.625, 0.5625, 0.625, 0.5625, 0.625, 0.5625, 0.625, 0.5625, 0.625, 0.5625, 0.625, 0.5625, 0.625, 0.5625, 0.625, 0.5625, 0.625, 0.5625, 0.625, 0.5625, 0.625, 0.5625, 0.625, 0.5625, 0.625, 0.5625, 0.625, 0.5625, 0.625, 0.5625, 0.625, 0.5625, 0.625, 0.5625, 0.625, 0.5625, 0.625, 0.5625, 0.625, 0.5625, 0.625, 0.5625, 0.625, 0.5625, 0.625, 0.5625, 0.625, 0.5625])
me_cube.materials.append(mat_material)
me_cube.use_remesh_preserve_volume = False
me_cube.use_remesh_preserve_attributes = False
me_cube.use_mirror_vertex_groups = False
me_cube.update()
me_plane = bpy.data.meshes.new('Plane')
me_plane.from_pydata([(-1.0, -1.0, 0.0), (1.0, -1.0, 0.0), (-1.0, 1.0, 0.0), (1.0, 1.0, 0.0)], [], [(0, 1, 3, 2)])
_uv = me_plane.uv_layers.new(name='UVMap')
_uv.uv.foreach_set('vector', [0.0, 0.0, 1.0, 0.0, 1.0, 1.0, 0.0, 1.0])
me_plane.use_remesh_fix_poles = True
me_plane.use_remesh_preserve_attributes = False
me_plane.update()
me_cube_001 = bpy.data.meshes.new('Cube.001')
me_cube_001.from_pydata([(-1.294, -1.084, -1.78), (-1.0, -1.0, 3.811), (-1.294, 0.9158, -1.78), (-1.0, 1.0, 3.811), (1.429, -1.161, -1.153), (1.0, -1.0, 3.811), (1.0, 1.0, -1.0), (1.103, 1.374, 4.349), (-1.294, 0.4158, -1.78), (-1.294, -0.0842, -1.78), (-1.294, -0.5842, -1.78), (-1.294, -1.084, -1.28), (-1.294, -1.084, -0.7799), (-1.0, -1.0, 0.5), (-1.0, -0.5, 3.811), (-1.0, 0.0, 3.811), (-1.0, 0.5, 3.811), (-0.9175, 0.8516, -0.06167), (-1.0, 1.0, 0.0), (-1.294, 0.9158, -1.28), (0.5, 1.0, -1.0), (0.0, 1.0, -1.0), (-0.5, 1.0, -1.0), (-0.5, 1.0, 3.811), (0.0, 1.0, 3.811), (0.5, 1.0, 3.811), (0.8731, 0.8475, -0.5391), (1.0, 1.0, 0.0), (1.0, 1.0, -0.5), (1.0, -0.5, -1.0), (1.0, 0.0, -1.0), (1.0, 0.5, -1.0), (1.103, 0.8745, 4.349), (1.0, 0.0, 3.811), (1.0, -0.5, 3.811), (1.429, -1.161, 0.3473), (1.429, -1.161, -0.1527), (1.429, -1.161, -0.6527), (-0.7945, -1.084, -1.78), (-0.6792, -1.06, -2.3), (0.5441, -1.137, -1.673), (0.5, -1.0, 3.811), (0.0, -1.0, 3.811), (-0.5, -1.0, 3.811), (-1.0, 0.8509, 3.635), (-1.0, 0.3509, 3.635), (-1.0, -0.1491, 3.635), (-0.5, -0.6491, 3.635), (-1.0, -0.6491, 3.635), (-1.0, -0.6491, 3.188), (-0.5, 0.5, 3.811), (-0.5, 0.0, 3.811), (-0.5, -0.5, 3.811), (-0.5, 0.5, -1.0), (-0.5, 0.0, -1.0), (-0.5, -0.5, -1.0), (0.0, 0.5, -1.0), (0.0, 0.0, -1.0), (-0.2945, -0.5842, -1.78), (0.5, 0.5, -1.0), (0.5, 0.0, -1.0), (0.5, -0.5, -1.0), (0.5441, -1.137, -1.173), (-0.6792, -1.06, -1.8), (-0.7945, -1.084, -1.28), (0.5441, -1.137, -0.6732), (-0.6792, -1.06, -1.3), (-0.7945, -1.084, -0.7799), (0.9288, -1.161, 0.3473), (0.0, -1.0, 0.5), (-0.5, -1.0, 0.5), (1.0, 0.5, -0.5), (1.0, 0.0, -0.5), (1.429, -0.6614, -0.6527), (1.0, 0.5, 0.0), (1.0, 0.0, 0.0), (1.429, -0.6614, -0.1527), (0.8731, 0.3475, -0.5391), (1.0, 0.0, 0.5), (1.0, -0.5, 0.5), (-0.5, 1.0, -0.5), (0.0, 1.0, -0.5), (0.5, 1.0, -0.5), (-0.5, 1.0, 0.0), (0.0, 1.0, 0.0), (0.5, 1.0, 0.0), (-0.5, 1.0, 0.5), (0.0, 1.0, 0.5), (0.5, 1.0, 0.5), (-1.294, -0.5842, -1.28), (-1.294, -0.0842, -1.28), (-1.294, 0.4158, -1.28), (-1.0, -0.5, 0.0), (-1.0, 0.0, 0.0), (-1.0, 0.5, 0.0), (-1.0, -0.5, 0.5), (-1.0, 0.0, 0.5), (-1.0, 0.5, 0.5), (-0.9175, -1.148, 0.3186), (-0.9175, -1.148, 0.7324), (-0.9175, -1.148, 1.146), (-0.8676, -1.137, 1.678), (-0.8676, -1.137, 2.091), (-1.0, -1.0, 2.949), (-1.0, -1.0, 3.363), (-1.0, 1.0, 3.363), (-1.0, 1.0, 2.949), (-0.8676, 0.8627, 2.091), (-0.8676, 0.8627, 1.678), (-0.8676, 0.8627, 1.264), (-0.8676, 0.8627, 0.8498), (-0.9175, 0.8516, 0.3186), (1.103, 1.374, 3.902), (1.103, 1.374, 3.488), (1.103, 1.374, 3.074), (0.8731, 0.8475, 1.083), (0.8731, 0.8475, 0.6689), (0.8731, 0.8475, 0.255), (0.8731, 0.8475, -0.1588), (1.0, -1.0, 3.363), (1.0, -1.0, 2.949), (1.259, -0.8928, 2.599), (1.259, -0.8928, 2.186), (1.259, -0.8928, 1.772), (1.0, -1.0, 1.294), (1.0, -1.0, 0.8803), (0.5, -1.0, 3.363), (0.5, -1.0, 2.949), (0.7587, -0.8928, 2.599), (0.7587, -0.8928, 2.186), (0.7587, -0.8928, 1.772), (0.5, -1.0, 1.294), (0.5, -1.0, 0.8803), (0.0, -1.0, 3.363), (0.0, -1.0, 2.949), (0.0, -1.0, 2.536), (0.0, -1.0, 2.122), (0.0, -1.0, 1.708), (0.0, -1.0, 1.294), (0.0, -1.0, 0.8803), (-0.5, -1.0, 3.363), (-0.5, -1.0, 2.949), (-0.3676, -1.137, 2.091), (-0.3676, -1.137, 1.678), (-0.4175, -1.148, 1.146), (-0.4175, -1.148, 0.7324), (-0.4175, -1.148, 0.3186), (1.103, 0.8745, 3.902), (1.103, 0.8745, 3.488), (1.103, 0.8745, 3.074), (1.259, 0.6072, 2.186), (1.132, 0.4547, 0.7327), (1.132, 0.4547, 0.3189), (0.8731, 0.3475, -0.1588), (1.0, 0.0, 3.363), (1.0, 0.0, 2.949), (1.423, 0.6748, 2.522), (1.682, 0.782, 2.172), (1.682, 0.782, 1.758), (1.259, 0.1072, 1.358), (1.0, 0.0, 0.8803), (1.0, -0.5, 3.363), (1.0, -0.5, 2.949), (1.682, 0.282, 2.586), (1.682, 0.282, 2.172), (1.682, 0.282, 1.758), (1.259, -0.3928, 1.358), (1.0, -0.5, 0.8803), (-0.5, 1.0, 3.363), (-0.5, 1.0, 2.949), (-0.5, 1.0, 2.536), (-0.5, 1.0, 2.122), (-0.5, 1.0, 1.708), (-0.5, 1.0, 1.294), (-0.5, 1.0, 0.8803), (0.0, 1.0, 3.363), (0.0, 1.0, 2.949), (0.0, 1.0, 2.536), (0.0, 1.0, 2.122), (0.0, 1.0, 1.708), (0.0, 1.0, 1.294), (0.0, 1.0, 0.8803), (0.5, 1.0, 3.363), (0.5, 1.0, 2.949), (0.5, 1.0, 2.536), (0.3731, 0.8475, 1.083), (0.3731, 0.8475, 0.6689), (0.3731, 0.8475, 0.255), (0.3731, 0.8475, -0.1588), (-1.0, -0.5, 3.363), (-1.0, -0.5, 2.949), (-0.8676, -0.6373, 2.091), (-0.8676, -0.6373, 1.678), (-0.9175, -0.6484, 1.146), (-0.9175, -0.6484, 0.7324), (-0.9175, -0.6484, 0.3186), (-1.0, 0.0, 3.363), (-1.0, 0.0, 2.949), (-0.8676, -0.1373, 2.091), (-0.8676, -0.1373, 1.678), (-0.785, -0.2857, 0.702), (-0.9175, -0.1484, 0.7324), (-0.9175, -0.1484, 0.3186), (-1.0, 0.5, 3.363), (-1.0, 0.5, 2.949), (-0.8676, 0.3627, 2.091), (-0.8676, 0.3627, 1.678), (-0.785, 0.2143, 0.702), (-0.9175, 0.3516, 0.7324), (-0.9175, 0.3516, 0.3186), (-1.0, 0.5, 3.811), (-1.0, 1.0, 3.811), (0.5, 1.0, 3.811), (1.103, 1.374, 4.349), (1.663, -1.262, 3.759), (1.663, -1.762, 3.759), (-0.5, 1.0, 3.811), (0.0, 1.0, 3.811), (1.766, 0.112, 4.298), (1.663, -0.7625, 3.759), (0.5, -1.0, 3.811), (0.0, -1.0, 3.811), (-0.5, -1.0, 3.811), (0.0, -0.5, 3.811), (0.0, 0.5, 3.811), (0.0, 0.0, 3.811), (-0.5, -0.5, 3.811), (-0.5, 0.5, 3.811), (-0.5, 0.0, 3.811), (-1.0, 1.351, 3.635), (-0.5, 1.351, 3.635), (-0.5, 0.3509, 3.635), (-0.5, -0.1491, 3.635), (-1.0, -0.6491, 2.774), (-0.5, -0.6491, 3.188), (-0.5, -0.6491, 2.774), (-1.0, 0.8509, 3.635), (-1.0, 1.351, 3.635), (-0.5, 1.351, 3.635), (-0.5, -0.1491, 3.635), (-0.5, -0.6491, 3.635), (-0.5, 0.8509, 3.635), (-0.5, 0.3509, 3.635), (0.5, -1.069, 4.366), (0.0, -1.069, 4.366), (1.0, -1.069, 4.366), (1.0, -1.069, 3.919), (0.5, -1.069, 3.919), (0.0, -1.069, 3.919), (0.5, 0.9306, 4.366), (0.5, 0.9306, 3.919), (0.5, 0.9306, 4.366), (1.663, 0.1681, 4.315), (1.663, -1.332, 4.315), (1.0, -1.069, 4.366), (0.0, 0.9306, 4.366), (1.663, -0.3319, 4.315), (1.663, -0.8319, 4.315), (0.5, -1.069, 4.366), (0.0, -1.069, 4.366), (0.5, -0.5694, 4.366), (1.163, -0.3319, 4.315), (1.163, -0.8319, 4.315), (0.0, -0.5694, 4.366), (0.0, 0.4306, 4.366), (0.0, -0.06944, 4.366)], [], [(203, 16, 3, 105), (182, 25, 7, 112), (161, 34, 5, 119), (140, 43, 47, 234), (61, 29, 4, 40), (52, 14, 1, 43), (3, 16, 210, 211), (42, 41, 220, 221), (34, 33, 219, 214), (41, 5, 215, 220), (5, 34, 214, 215), (33, 32, 218, 219), (51, 52, 226, 228), (25, 24, 217, 212), (32, 7, 213, 218), (50, 51, 228, 227), (24, 23, 216, 217), (7, 25, 212, 213), (23, 3, 211, 216), (50, 16, 15, 51), (51, 15, 14, 52), (10, 55, 38, 0), (55, 58, 39, 38), (58, 61, 40, 39), (2, 22, 53, 8), (8, 53, 54, 9), (9, 54, 55, 10), (22, 21, 56, 53), (53, 56, 57, 54), (54, 57, 58, 55), (21, 20, 59, 56), (56, 59, 60, 57), (57, 60, 61, 58), (20, 6, 31, 59), (59, 31, 30, 60), (60, 30, 29, 61), (38, 64, 11, 0), (64, 67, 12, 11), (67, 70, 13, 12), (4, 37, 62, 40), (40, 62, 63, 39), (39, 63, 64, 38), (37, 36, 65, 62), (62, 65, 66, 63), (63, 66, 67, 64), (36, 35, 68, 65), (65, 68, 69, 66), (66, 69, 70, 67), (119, 5, 41, 126), (41, 42, 244, 243), (133, 42, 43, 140), (29, 73, 37, 4), (73, 76, 36, 37), (76, 79, 35, 36), (6, 28, 71, 31), (31, 71, 72, 30), (30, 72, 73, 29), (28, 27, 74, 71), (71, 74, 75, 72), (72, 75, 76, 73), (27, 26, 77, 74), (74, 77, 78, 75), (75, 78, 79, 76), (112, 7, 32, 147), (147, 32, 33, 154), (154, 33, 34, 161), (20, 82, 28, 6), (82, 85, 27, 28), (85, 88, 26, 27), (2, 19, 80, 22), (22, 80, 81, 21), (21, 81, 82, 20), (19, 18, 83, 80), (80, 83, 84, 81), (81, 84, 85, 82), (18, 17, 86, 83), (83, 86, 87, 84), (84, 87, 88, 85), (105, 3, 23, 168), (168, 23, 24, 175), (175, 24, 25, 182), (8, 91, 19, 2), (91, 94, 18, 19), (94, 97, 17, 18), (0, 11, 89, 10), (10, 89, 90, 9), (9, 90, 91, 8), (11, 12, 92, 89), (89, 92, 93, 90), (90, 93, 94, 91), (12, 13, 95, 92), (92, 95, 96, 93), (93, 96, 97, 94), (104, 1, 14, 189), (189, 14, 15, 196), (196, 15, 16, 203), (96, 202, 209, 97), (202, 201, 208, 209), (201, 200, 207, 208), (200, 199, 206, 207), (199, 198, 205, 206), (198, 197, 204, 205), (197, 196, 203, 204), (95, 195, 202, 96), (195, 194, 201, 202), (194, 193, 200, 201), (193, 192, 199, 200), (192, 191, 198, 199), (191, 190, 197, 198), (190, 189, 196, 197), (13, 98, 195, 95), (98, 99, 194, 195), (99, 100, 193, 194), (100, 101, 192, 193), (101, 102, 191, 192), (102, 103, 190, 191), (103, 104, 189, 190), (87, 181, 188, 88), (181, 180, 187, 188), (180, 179, 186, 187), (179, 178, 185, 186), (178, 177, 184, 185), (177, 176, 183, 184), (176, 175, 182, 183), (86, 174, 181, 87), (174, 173, 180, 181), (173, 172, 179, 180), (172, 171, 178, 179), (171, 170, 177, 178), (170, 169, 176, 177), (169, 168, 175, 176), (17, 111, 174, 86), (111, 110, 173, 174), (110, 109, 172, 173), (109, 108, 171, 172), (108, 107, 170, 171), (107, 106, 169, 170), (106, 105, 168, 169), (78, 160, 167, 79), (160, 159, 166, 167), (159, 158, 165, 166), (158, 157, 164, 165), (157, 156, 163, 164), (156, 155, 162, 163), (155, 154, 161, 162), (77, 153, 160, 78), (153, 152, 159, 160), (152, 151, 158, 159), (151, 150, 157, 158), (150, 149, 156, 157), (149, 148, 155, 156), (148, 147, 154, 155), (26, 118, 153, 77), (118, 117, 152, 153), (117, 116, 151, 152), (116, 115, 150, 151), (115, 114, 149, 150), (114, 113, 148, 149), (113, 112, 147, 148), (69, 139, 146, 70), (139, 138, 145, 146), (138, 137, 144, 145), (137, 136, 143, 144), (136, 135, 142, 143), (135, 134, 141, 142), (134, 133, 140, 141), (68, 132, 139, 69), (132, 131, 138, 139), (131, 130, 137, 138), (130, 129, 136, 137), (129, 128, 135, 136), (128, 127, 134, 135), (127, 126, 133, 134), (35, 125, 132, 68), (125, 124, 131, 132), (124, 123, 130, 131), (123, 122, 129, 130), (122, 121, 128, 129), (121, 120, 127, 128), (120, 119, 126, 127), (70, 146, 98, 13), (146, 145, 99, 98), (145, 144, 100, 99), (144, 143, 101, 100), (143, 142, 102, 101), (142, 141, 103, 102), (216, 211, 237, 238), (79, 167, 125, 35), (167, 166, 124, 125), (166, 165, 123, 124), (165, 164, 122, 123), (164, 163, 121, 122), (163, 162, 120, 121), (162, 161, 119, 120), (88, 188, 118, 26), (188, 187, 117, 118), (187, 186, 116, 117), (186, 185, 115, 116), (185, 184, 114, 115), (184, 183, 113, 114), (183, 182, 112, 113), (97, 209, 111, 17), (209, 208, 110, 111), (208, 207, 109, 110), (207, 206, 108, 109), (206, 205, 107, 108), (205, 204, 106, 107), (204, 203, 105, 106), (219, 218, 256, 257), (218, 213, 252, 256), (223, 226, 222, 221), (212, 217, 255, 251), (5, 119, 246, 245), (225, 223, 263, 265), (126, 41, 243, 247), (42, 133, 248, 244), (224, 225, 265, 264), (217, 216, 227, 224), (224, 227, 228, 225), (225, 228, 226, 223), (52, 14, 46, 232), (16, 50, 227, 210), (43, 42, 221, 222), (52, 43, 222, 226), (234, 47, 48, 49), (235, 234, 49, 233), (238, 237, 236, 241), (3, 23, 230, 229), (210, 227, 241, 236), (16, 15, 45, 44), (104, 103, 233, 49), (141, 140, 234, 235), (226, 222, 240, 239), (227, 216, 238, 241), (103, 141, 235, 233), (1, 104, 49, 48), (227, 228, 242, 241), (211, 210, 236, 237), (228, 226, 239, 242), (14, 1, 48, 46), (15, 51, 231, 45), (43, 1, 48, 47), (15, 14, 46, 45), (247, 243, 244, 248), (253, 260, 258, 254), (260, 263, 259, 258), (252, 251, 261, 256), (256, 261, 262, 257), (257, 262, 260, 253), (251, 255, 264, 261), (261, 264, 265, 262), (262, 265, 263, 260), (182, 25, 249, 250), (126, 119, 246, 247), (214, 219, 257, 253), (133, 126, 247, 248), (213, 212, 251, 252), (223, 221, 259, 263), (220, 215, 254, 258), (215, 214, 253, 254), (217, 224, 264, 255), (221, 220, 258, 259)])
_uv = me_cube_001.uv_layers.new(name='UVMap')
_uv.uv.foreach_set('vector', [0.6166, 0.1875, 0.625, 0.1875, 0.625, 0.25, 0.6166, 0.25, 0.6166, 0.4375, 0.625, 0.4375, 0.625, 0.5, 0.6166, 0.5, 0.6166, 0.6875, 0.625, 0.6875, 0.625, 0.75, 0.6166, 0.75, 0.6166, 0.9375, 0.625, 0.9375, 0.625, 0.9375, 0.6166, 0.9375, 0.3125, 0.6875, 0.375, 0.6875, 0.375, 0.75, 0.3125, 0.75, 0.8125, 0.6875, 0.875, 0.6875, 0.875, 0.75, 0.8125, 0.75, 0.625, 0.25, 0.625, 0.1875, 0.625, 0.1875, 0.625, 0.25, 0.625, 0.875, 0.625, 0.8125, 0.625, 0.8125, 0.625, 0.875, 0.625, 0.6875, 0.625, 0.625, 0.625, 0.625, 0.625, 0.6875, 0.625, 0.8125, 0.625, 0.75, 0.625, 0.75, 0.625, 0.8125, 0.625, 0.75, 0.625, 0.6875, 0.625, 0.6875, 0.625, 0.75, 0.625, 0.625, 0.625, 0.5625, 0.625, 0.5625, 0.625, 0.625, 0.8125, 0.625, 0.8125, 0.6875, 0.8125, 0.6875, 0.8125, 0.625, 0.625, 0.4375, 0.625, 0.375, 0.625, 0.375, 0.625, 0.4375, 0.625, 0.5625, 0.625, 0.5, 0.625, 0.5, 0.625, 0.5625, 0.8125, 0.5625, 0.8125, 0.625, 0.8125, 0.625, 0.8125, 0.5625, 0.625, 0.375, 0.625, 0.3125, 0.625, 0.3125, 0.625, 0.375, 0.625, 0.5, 0.625, 0.4375, 0.625, 0.4375, 0.625, 0.5, 0.625, 0.3125, 0.625, 0.25, 0.625, 0.25, 0.625, 0.3125, 0.8125, 0.5625, 0.875, 0.5625, 0.875, 0.625, 0.8125, 0.625, 0.8125, 0.625, 0.875, 0.625, 0.875, 0.6875, 0.8125, 0.6875, 0.125, 0.6875, 0.1875, 0.6875, 0.1875, 0.75, 0.125, 0.75, 0.1875, 0.6875, 0.25, 0.6875, 0.25, 0.75, 0.1875, 0.75, 0.25, 0.6875, 0.3125, 0.6875, 0.3125, 0.75, 0.25, 0.75, 0.125, 0.5, 0.1875, 0.5, 0.1875, 0.5625, 0.125, 0.5625, 0.125, 0.5625, 0.1875, 0.5625, 0.1875, 0.625, 0.125, 0.625, 0.125, 0.625, 0.1875, 0.625, 0.1875, 0.6875, 0.125, 0.6875, 0.1875, 0.5, 0.25, 0.5, 0.25, 0.5625, 0.1875, 0.5625, 0.1875, 0.5625, 0.25, 0.5625, 0.25, 0.625, 0.1875, 0.625, 0.1875, 0.625, 0.25, 0.625, 0.25, 0.6875, 0.1875, 0.6875, 0.25, 0.5, 0.3125, 0.5, 0.3125, 0.5625, 0.25, 0.5625, 0.25, 0.5625, 0.3125, 0.5625, 0.3125, 0.625, 0.25, 0.625, 0.25, 0.625, 0.3125, 0.625, 0.3125, 0.6875, 0.25, 0.6875, 0.3125, 0.5, 0.375, 0.5, 0.375, 0.5625, 0.3125, 0.5625, 0.3125, 0.5625, 0.375, 0.5625, 0.375, 0.625, 0.3125, 0.625, 0.3125, 0.625, 0.375, 0.625, 0.375, 0.6875, 0.3125, 0.6875, 0.375, 0.9375, 0.4375, 0.9375, 0.4375, 1.0, 0.375, 1.0, 0.4375, 0.9375, 0.5, 0.9375, 0.5, 1.0, 0.4375, 1.0, 0.5, 0.9375, 0.5625, 0.9375, 0.5625, 1.0, 0.5, 1.0, 0.375, 0.75, 0.4375, 0.75, 0.4375, 0.8125, 0.375, 0.8125, 0.375, 0.8125, 0.4375, 0.8125, 0.4375, 0.875, 0.375, 0.875, 0.375, 0.875, 0.4375, 0.875, 0.4375, 0.9375, 0.375, 0.9375, 0.4375, 0.75, 0.5, 0.75, 0.5, 0.8125, 0.4375, 0.8125, 0.4375, 0.8125, 0.5, 0.8125, 0.5, 0.875, 0.4375, 0.875, 0.4375, 0.875, 0.5, 0.875, 0.5, 0.9375, 0.4375, 0.9375, 0.5, 0.75, 0.5625, 0.75, 0.5625, 0.8125, 0.5, 0.8125, 0.5, 0.8125, 0.5625, 0.8125, 0.5625, 0.875, 0.5, 0.875, 0.5, 0.875, 0.5625, 0.875, 0.5625, 0.9375, 0.5, 0.9375, 0.6166, 0.75, 0.625, 0.75, 0.625, 0.8125, 0.6166, 0.8125, 0.625, 0.8125, 0.625, 0.875, 0.625, 0.875, 0.625, 0.8125, 0.6166, 0.875, 0.625, 0.875, 0.625, 0.9375, 0.6166, 0.9375, 0.375, 0.6875, 0.4375, 0.6875, 0.4375, 0.75, 0.375, 0.75, 0.4375, 0.6875, 0.5, 0.6875, 0.5, 0.75, 0.4375, 0.75, 0.5, 0.6875, 0.5625, 0.6875, 0.5625, 0.75, 0.5, 0.75, 0.375, 0.5, 0.4375, 0.5, 0.4375, 0.5625, 0.375, 0.5625, 0.375, 0.5625, 0.4375, 0.5625, 0.4375, 0.625, 0.375, 0.625, 0.375, 0.625, 0.4375, 0.625, 0.4375, 0.6875, 0.375, 0.6875, 0.4375, 0.5, 0.5, 0.5, 0.5, 0.5625, 0.4375, 0.5625, 0.4375, 0.5625, 0.5, 0.5625, 0.5, 0.625, 0.4375, 0.625, 0.4375, 0.625, 0.5, 0.625, 0.5, 0.6875, 0.4375, 0.6875, 0.5, 0.5, 0.5625, 0.5, 0.5625, 0.5625, 0.5, 0.5625, 0.5, 0.5625, 0.5625, 0.5625, 0.5625, 0.625, 0.5, 0.625, 0.5, 0.625, 0.5625, 0.625, 0.5625, 0.6875, 0.5, 0.6875, 0.6166, 0.5, 0.625, 0.5, 0.625, 0.5625, 0.6166, 0.5625, 0.6166, 0.5625, 0.625, 0.5625, 0.625, 0.625, 0.6166, 0.625, 0.6166, 0.625, 0.625, 0.625, 0.625, 0.6875, 0.6166, 0.6875, 0.375, 0.4375, 0.4375, 0.4375, 0.4375, 0.5, 0.375, 0.5, 0.4375, 0.4375, 0.5, 0.4375, 0.5, 0.5, 0.4375, 0.5, 0.5, 0.4375, 0.5625, 0.4375, 0.5625, 0.5, 0.5, 0.5, 0.375, 0.25, 0.4375, 0.25, 0.4375, 0.3125, 0.375, 0.3125, 0.375, 0.3125, 0.4375, 0.3125, 0.4375, 0.375, 0.375, 0.375, 0.375, 0.375, 0.4375, 0.375, 0.4375, 0.4375, 0.375, 0.4375, 0.4375, 0.25, 0.5, 0.25, 0.5, 0.3125, 0.4375, 0.3125, 0.4375, 0.3125, 0.5, 0.3125, 0.5, 0.375, 0.4375, 0.375, 0.4375, 0.375, 0.5, 0.375, 0.5, 0.4375, 0.4375, 0.4375, 0.5, 0.25, 0.5625, 0.25, 0.5625, 0.3125, 0.5, 0.3125, 0.5, 0.3125, 0.5625, 0.3125, 0.5625, 0.375, 0.5, 0.375, 0.5, 0.375, 0.5625, 0.375, 0.5625, 0.4375, 0.5, 0.4375, 0.6166, 0.25, 0.625, 0.25, 0.625, 0.3125, 0.6166, 0.3125, 0.6166, 0.3125, 0.625, 0.3125, 0.625, 0.375, 0.6166, 0.375, 0.6166, 0.375, 0.625, 0.375, 0.625, 0.4375, 0.6166, 0.4375, 0.375, 0.1875, 0.4375, 0.1875, 0.4375, 0.25, 0.375, 0.25, 0.4375, 0.1875, 0.5, 0.1875, 0.5, 0.25, 0.4375, 0.25, 0.5, 0.1875, 0.5625, 0.1875, 0.5625, 0.25, 0.5, 0.25, 0.375, 0.0, 0.4375, 0.0, 0.4375, 0.0625, 0.375, 0.0625, 0.375, 0.0625, 0.4375, 0.0625, 0.4375, 0.125, 0.375, 0.125, 0.375, 0.125, 0.4375, 0.125, 0.4375, 0.1875, 0.375, 0.1875, 0.4375, 0.0, 0.5, 0.0, 0.5, 0.0625, 0.4375, 0.0625, 0.4375, 0.0625, 0.5, 0.0625, 0.5, 0.125, 0.4375, 0.125, 0.4375, 0.125, 0.5, 0.125, 0.5, 0.1875, 0.4375, 0.1875, 0.5, 0.0, 0.5625, 0.0, 0.5625, 0.0625, 0.5, 0.0625, 0.5, 0.0625, 0.5625, 0.0625, 0.5625, 0.125, 0.5, 0.125, 0.5, 0.125, 0.5625, 0.125, 0.5625, 0.1875, 0.5, 0.1875, 0.6166, 0.0, 0.625, 0.0, 0.625, 0.0625, 0.6166, 0.0625, 0.6166, 0.0625, 0.625, 0.0625, 0.625, 0.125, 0.6166, 0.125, 0.6166, 0.125, 0.625, 0.125, 0.625, 0.1875, 0.6166, 0.1875, 0.5625, 0.125, 0.5697, 0.125, 0.5697, 0.1875, 0.5625, 0.1875, 0.5697, 0.125, 0.5775, 0.125, 0.5775, 0.1875, 0.5697, 0.1875, 0.5775, 0.125, 0.5853, 0.125, 0.5853, 0.1875, 0.5775, 0.1875, 0.5853, 0.125, 0.5931, 0.125, 0.5931, 0.1875, 0.5853, 0.1875, 0.5931, 0.125, 0.6009, 0.125, 0.6009, 0.1875, 0.5931, 0.1875, 0.6009, 0.125, 0.6087, 0.125, 0.6087, 0.1875, 0.6009, 0.1875, 0.6087, 0.125, 0.6166, 0.125, 0.6166, 0.1875, 0.6087, 0.1875, 0.5625, 0.0625, 0.5697, 0.0625, 0.5697, 0.125, 0.5625, 0.125, 0.5697, 0.0625, 0.5775, 0.0625, 0.5775, 0.125, 0.5697, 0.125, 0.5775, 0.0625, 0.5853, 0.0625, 0.5853, 0.125, 0.5775, 0.125, 0.5853, 0.0625, 0.5931, 0.0625, 0.5931, 0.125, 0.5853, 0.125, 0.5931, 0.0625, 0.6009, 0.0625, 0.6009, 0.125, 0.5931, 0.125, 0.6009, 0.0625, 0.6087, 0.0625, 0.6087, 0.125, 0.6009, 0.125, 0.6087, 0.0625, 0.6166, 0.0625, 0.6166, 0.125, 0.6087, 0.125, 0.5625, 0.0, 0.5697, 0.0, 0.5697, 0.0625, 0.5625, 0.0625, 0.5697, 0.0, 0.5775, 0.0, 0.5775, 0.0625, 0.5697, 0.0625, 0.5775, 0.0, 0.5853, 0.0, 0.5853, 0.0625, 0.5775, 0.0625, 0.5853, 0.0, 0.5931, 0.0, 0.5931, 0.0625, 0.5853, 0.0625, 0.5931, 0.0, 0.6009, 0.0, 0.6009, 0.0625, 0.5931, 0.0625, 0.6009, 0.0, 0.6087, 0.0, 0.6087, 0.0625, 0.6009, 0.0625, 0.6087, 0.0, 0.6166, 0.0, 0.6166, 0.0625, 0.6087, 0.0625, 0.5625, 0.375, 0.5697, 0.375, 0.5697, 0.4375, 0.5625, 0.4375, 0.5697, 0.375, 0.5775, 0.375, 0.5775, 0.4375, 0.5697, 0.4375, 0.5775, 0.375, 0.5853, 0.375, 0.5853, 0.4375, 0.5775, 0.4375, 0.5853, 0.375, 0.5931, 0.375, 0.5931, 0.4375, 0.5853, 0.4375, 0.5931, 0.375, 0.6009, 0.375, 0.6009, 0.4375, 0.5931, 0.4375, 0.6009, 0.375, 0.6087, 0.375, 0.6087, 0.4375, 0.6009, 0.4375, 0.6087, 0.375, 0.6166, 0.375, 0.6166, 0.4375, 0.6087, 0.4375, 0.5625, 0.3125, 0.5697, 0.3125, 0.5697, 0.375, 0.5625, 0.375, 0.5697, 0.3125, 0.5775, 0.3125, 0.5775, 0.375, 0.5697, 0.375, 0.5775, 0.3125, 0.5853, 0.3125, 0.5853, 0.375, 0.5775, 0.375, 0.5853, 0.3125, 0.5931, 0.3125, 0.5931, 0.375, 0.5853, 0.375, 0.5931, 0.3125, 0.6009, 0.3125, 0.6009, 0.375, 0.5931, 0.375, 0.6009, 0.3125, 0.6087, 0.3125, 0.6087, 0.375, 0.6009, 0.375, 0.6087, 0.3125, 0.6166, 0.3125, 0.6166, 0.375, 0.6087, 0.375, 0.5625, 0.25, 0.5697, 0.25, 0.5697, 0.3125, 0.5625, 0.3125, 0.5697, 0.25, 0.5775, 0.25, 0.5775, 0.3125, 0.5697, 0.3125, 0.5775, 0.25, 0.5853, 0.25, 0.5853, 0.3125, 0.5775, 0.3125, 0.5853, 0.25, 0.5931, 0.25, 0.5931, 0.3125, 0.5853, 0.3125, 0.5931, 0.25, 0.6009, 0.25, 0.6009, 0.3125, 0.5931, 0.3125, 0.6009, 0.25, 0.6087, 0.25, 0.6087, 0.3125, 0.6009, 0.3125, 0.6087, 0.25, 0.6166, 0.25, 0.6166, 0.3125, 0.6087, 0.3125, 0.5625, 0.625, 0.5697, 0.625, 0.5697, 0.6875, 0.5625, 0.6875, 0.5697, 0.625, 0.5775, 0.625, 0.5775, 0.6875, 0.5697, 0.6875, 0.5775, 0.625, 0.5853, 0.625, 0.5853, 0.6875, 0.5775, 0.6875, 0.5853, 0.625, 0.5931, 0.625, 0.5931, 0.6875, 0.5853, 0.6875, 0.5931, 0.625, 0.6009, 0.625, 0.6009, 0.6875, 0.5931, 0.6875, 0.6009, 0.625, 0.6087, 0.625, 0.6087, 0.6875, 0.6009, 0.6875, 0.6087, 0.625, 0.6166, 0.625, 0.6166, 0.6875, 0.6087, 0.6875, 0.5625, 0.5625, 0.5697, 0.5625, 0.5697, 0.625, 0.5625, 0.625, 0.5697, 0.5625, 0.5775, 0.5625, 0.5775, 0.625, 0.5697, 0.625, 0.5775, 0.5625, 0.5853, 0.5625, 0.5853, 0.625, 0.5775, 0.625, 0.5853, 0.5625, 0.5931, 0.5625, 0.5931, 0.625, 0.5853, 0.625, 0.5931, 0.5625, 0.6009, 0.5625, 0.6009, 0.625, 0.5931, 0.625, 0.6009, 0.5625, 0.6087, 0.5625, 0.6087, 0.625, 0.6009, 0.625, 0.6087, 0.5625, 0.6166, 0.5625, 0.6166, 0.625, 0.6087, 0.625, 0.5625, 0.5, 0.5697, 0.5, 0.5697, 0.5625, 0.5625, 0.5625, 0.5697, 0.5, 0.5775, 0.5, 0.5775, 0.5625, 0.5697, 0.5625, 0.5775, 0.5, 0.5853, 0.5, 0.5853, 0.5625, 0.5775, 0.5625, 0.5853, 0.5, 0.5931, 0.5, 0.5931, 0.5625, 0.5853, 0.5625, 0.5931, 0.5, 0.6009, 0.5, 0.6009, 0.5625, 0.5931, 0.5625, 0.6009, 0.5, 0.6087, 0.5, 0.6087, 0.5625, 0.6009, 0.5625, 0.6087, 0.5, 0.6166, 0.5, 0.6166, 0.5625, 0.6087, 0.5625, 0.5625, 0.875, 0.5697, 0.875, 0.5697, 0.9375, 0.5625, 0.9375, 0.5697, 0.875, 0.5775, 0.875, 0.5775, 0.9375, 0.5697, 0.9375, 0.5775, 0.875, 0.5853, 0.875, 0.5853, 0.9375, 0.5775, 0.9375, 0.5853, 0.875, 0.5931, 0.875, 0.5931, 0.9375, 0.5853, 0.9375, 0.5931, 0.875, 0.6009, 0.875, 0.6009, 0.9375, 0.5931, 0.9375, 0.6009, 0.875, 0.6087, 0.875, 0.6087, 0.9375, 0.6009, 0.9375, 0.6087, 0.875, 0.6166, 0.875, 0.6166, 0.9375, 0.6087, 0.9375, 0.5625, 0.8125, 0.5697, 0.8125, 0.5697, 0.875, 0.5625, 0.875, 0.5697, 0.8125, 0.5775, 0.8125, 0.5775, 0.875, 0.5697, 0.875, 0.5775, 0.8125, 0.5853, 0.8125, 0.5853, 0.875, 0.5775, 0.875, 0.5853, 0.8125, 0.5931, 0.8125, 0.5931, 0.875, 0.5853, 0.875, 0.5931, 0.8125, 0.6009, 0.8125, 0.6009, 0.875, 0.5931, 0.875, 0.6009, 0.8125, 0.6087, 0.8125, 0.6087, 0.875, 0.6009, 0.875, 0.6087, 0.8125, 0.6166, 0.8125, 0.6166, 0.875, 0.6087, 0.875, 0.5625, 0.75, 0.5697, 0.75, 0.5697, 0.8125, 0.5625, 0.8125, 0.5697, 0.75, 0.5775, 0.75, 0.5775, 0.8125, 0.5697, 0.8125, 0.5775, 0.75, 0.5853, 0.75, 0.5853, 0.8125, 0.5775, 0.8125, 0.5853, 0.75, 0.5931, 0.75, 0.5931, 0.8125, 0.5853, 0.8125, 0.5931, 0.75, 0.6009, 0.75, 0.6009, 0.8125, 0.5931, 0.8125, 0.6009, 0.75, 0.6087, 0.75, 0.6087, 0.8125, 0.6009, 0.8125, 0.6087, 0.75, 0.6166, 0.75, 0.6166, 0.8125, 0.6087, 0.8125, 0.5625, 0.9375, 0.5697, 0.9375, 0.5697, 1.0, 0.5625, 1.0, 0.5697, 0.9375, 0.5775, 0.9375, 0.5775, 1.0, 0.5697, 1.0, 0.5775, 0.9375, 0.5853, 0.9375, 0.5853, 1.0, 0.5775, 1.0, 0.5853, 0.9375, 0.5931, 0.9375, 0.5931, 1.0, 0.5853, 1.0, 0.5931, 0.9375, 0.6009, 0.9375, 0.6009, 1.0, 0.5931, 1.0, 0.6009, 0.9375, 0.6087, 0.9375, 0.6087, 1.0, 0.6009, 1.0, 0.625, 0.3125, 0.625, 0.25, 0.625, 0.25, 0.625, 0.3125, 0.5625, 0.6875, 0.5697, 0.6875, 0.5697, 0.75, 0.5625, 0.75, 0.5697, 0.6875, 0.5775, 0.6875, 0.5775, 0.75, 0.5697, 0.75, 0.5775, 0.6875, 0.5853, 0.6875, 0.5853, 0.75, 0.5775, 0.75, 0.5853, 0.6875, 0.5931, 0.6875, 0.5931, 0.75, 0.5853, 0.75, 0.5931, 0.6875, 0.6009, 0.6875, 0.6009, 0.75, 0.5931, 0.75, 0.6009, 0.6875, 0.6087, 0.6875, 0.6087, 0.75, 0.6009, 0.75, 0.6087, 0.6875, 0.6166, 0.6875, 0.6166, 0.75, 0.6087, 0.75, 0.5625, 0.4375, 0.5697, 0.4375, 0.5697, 0.5, 0.5625, 0.5, 0.5697, 0.4375, 0.5775, 0.4375, 0.5775, 0.5, 0.5697, 0.5, 0.5775, 0.4375, 0.5853, 0.4375, 0.5853, 0.5, 0.5775, 0.5, 0.5853, 0.4375, 0.5931, 0.4375, 0.5931, 0.5, 0.5853, 0.5, 0.5931, 0.4375, 0.6009, 0.4375, 0.6009, 0.5, 0.5931, 0.5, 0.6009, 0.4375, 0.6087, 0.4375, 0.6087, 0.5, 0.6009, 0.5, 0.6087, 0.4375, 0.6166, 0.4375, 0.6166, 0.5, 0.6087, 0.5, 0.5625, 0.1875, 0.5697, 0.1875, 0.5697, 0.25, 0.5625, 0.25, 0.5697, 0.1875, 0.5775, 0.1875, 0.5775, 0.25, 0.5697, 0.25, 0.5775, 0.1875, 0.5853, 0.1875, 0.5853, 0.25, 0.5775, 0.25, 0.5853, 0.1875, 0.5931, 0.1875, 0.5931, 0.25, 0.5853, 0.25, 0.5931, 0.1875, 0.6009, 0.1875, 0.6009, 0.25, 0.5931, 0.25, 0.6009, 0.1875, 0.6087, 0.1875, 0.6087, 0.25, 0.6009, 0.25, 0.6087, 0.1875, 0.6166, 0.1875, 0.6166, 0.25, 0.6087, 0.25, 0.625, 0.625, 0.625, 0.5625, 0.625, 0.5625, 0.625, 0.625, 0.625, 0.5625, 0.625, 0.5, 0.625, 0.5, 0.625, 0.5625, 0.75, 0.6875, 0.8125, 0.6875, 0.8125, 0.75, 0.75, 0.75, 0.625, 0.4375, 0.625, 0.375, 0.625, 0.375, 0.625, 0.4375, 0.625, 0.75, 0.6166, 0.75, 0.6166, 0.75, 0.625, 0.75, 0.75, 0.625, 0.75, 0.6875, 0.75, 0.6875, 0.75, 0.625, 0.6166, 0.8125, 0.625, 0.8125, 0.625, 0.8125, 0.6166, 0.8125, 0.625, 0.875, 0.6166, 0.875, 0.6166, 0.875, 0.625, 0.875, 0.75, 0.5625, 0.75, 0.625, 0.75, 0.625, 0.75, 0.5625, 0.75, 0.5, 0.8125, 0.5, 0.8125, 0.5625, 0.75, 0.5625, 0.75, 0.5625, 0.8125, 0.5625, 0.8125, 0.625, 0.75, 0.625, 0.75, 0.625, 0.8125, 0.625, 0.8125, 0.6875, 0.75, 0.6875, 0.8125, 0.6875, 0.875, 0.6875, 0.875, 0.6875, 0.8125, 0.6875, 0.875, 0.5625, 0.8125, 0.5625, 0.8125, 0.5625, 0.875, 0.5625, 0.625, 0.9375, 0.625, 0.875, 0.625, 0.875, 0.625, 0.9375, 0.8125, 0.6875, 0.8125, 0.75, 0.8125, 0.75, 0.8125, 0.6875, 0.6166, 0.9375, 0.625, 0.9375, 0.625, 1.0, 0.6166, 1.0, 0.6087, 0.9375, 0.6166, 0.9375, 0.6166, 1.0, 0.6087, 1.0, 0.8125, 0.5, 0.875, 0.5, 0.875, 0.5625, 0.8125, 0.5625, 0.625, 0.25, 0.625, 0.3125, 0.625, 0.3125, 0.625, 0.25, 0.875, 0.5625, 0.8125, 0.5625, 0.8125, 0.5625, 0.875, 0.5625, 0.875, 0.5625, 0.875, 0.625, 0.875, 0.625, 0.875, 0.5625, 0.6166, 0.0, 0.6087, 0.0, 0.6087, 0.0, 0.6166, 0.0, 0.6087, 0.9375, 0.6166, 0.9375, 0.6166, 0.9375, 0.6087, 0.9375, 0.8125, 0.6875, 0.8125, 0.75, 0.8125, 0.75, 0.8125, 0.6875, 0.8125, 0.5625, 0.8125, 0.5, 0.8125, 0.5, 0.8125, 0.5625, 0.6087, 1.0, 0.6087, 0.9375, 0.6087, 0.9375, 0.6087, 1.0, 0.625, 0.0, 0.6166, 0.0, 0.6166, 0.0, 0.625, 0.0, 0.8125, 0.5625, 0.8125, 0.625, 0.8125, 0.625, 0.8125, 0.5625, 0.625, 0.25, 0.625, 0.1875, 0.625, 0.1875, 0.625, 0.25, 0.8125, 0.625, 0.8125, 0.6875, 0.8125, 0.6875, 0.8125, 0.625, 0.875, 0.6875, 0.875, 0.75, 0.875, 0.75, 0.875, 0.6875, 0.875, 0.625, 0.8125, 0.625, 0.8125, 0.625, 0.875, 0.625, 0.8125, 0.75, 0.875, 0.75, 0.875, 0.75, 0.8125, 0.75, 0.875, 0.625, 0.875, 0.6875, 0.875, 0.6875, 0.875, 0.625, 0.6166, 0.8125, 0.625, 0.8125, 0.625, 0.875, 0.6166, 0.875, 0.625, 0.6875, 0.6875, 0.6875, 0.6875, 0.75, 0.625, 0.75, 0.6875, 0.6875, 0.75, 0.6875, 0.75, 0.75, 0.6875, 0.75, 0.625, 0.5, 0.6875, 0.5, 0.6875, 0.5625, 0.625, 0.5625, 0.625, 0.5625, 0.6875, 0.5625, 0.6875, 0.625, 0.625, 0.625, 0.625, 0.625, 0.6875, 0.625, 0.6875, 0.6875, 0.625, 0.6875, 0.6875, 0.5, 0.75, 0.5, 0.75, 0.5625, 0.6875, 0.5625, 0.6875, 0.5625, 0.75, 0.5625, 0.75, 0.625, 0.6875, 0.625, 0.6875, 0.625, 0.75, 0.625, 0.75, 0.6875, 0.6875, 0.6875, 0.6166, 0.4375, 0.625, 0.4375, 0.625, 0.4375, 0.6166, 0.4375, 0.6166, 0.8125, 0.6166, 0.75, 0.6166, 0.75, 0.6166, 0.8125, 0.625, 0.6875, 0.625, 0.625, 0.625, 0.625, 0.625, 0.6875, 0.6166, 0.875, 0.6166, 0.8125, 0.6166, 0.8125, 0.6166, 0.875, 0.625, 0.5, 0.625, 0.4375, 0.625, 0.4375, 0.625, 0.5, 0.75, 0.6875, 0.75, 0.75, 0.75, 0.75, 0.75, 0.6875, 0.625, 0.8125, 0.625, 0.75, 0.625, 0.75, 0.625, 0.8125, 0.625, 0.75, 0.625, 0.6875, 0.625, 0.6875, 0.625, 0.75, 0.75, 0.5, 0.75, 0.5625, 0.75, 0.5625, 0.75, 0.5, 0.625, 0.875, 0.625, 0.8125, 0.625, 0.8125, 0.625, 0.875])
me_cube_001.use_remesh_fix_poles = True
me_cube_001.use_remesh_preserve_attributes = False
me_cube_001.update()

# ---- objects
ob_cube = bpy.data.objects.new('Cube', me_cube)
ob_plane = bpy.data.objects.new('Plane', me_plane)
ob_cube_001 = bpy.data.objects.new('Cube.001', me_cube_001)
ob_sun = bpy.data.objects.new('Sun', light_sun)

# ---- transforms, parenting, visibility, modifiers, constraints
ob_cube.location = (0.0, 0.0, 1.0)
ob_cube.lock_rotations_4d = False
ob_cube.empty_display_type = 'ARROWS'
ob_cube.lineart.crease_threshold = 0.0
_m = ob_cube.modifiers.new('Boolean', 'BOOLEAN')
_m.object = ob_cube_001
ob_plane.location = (0.0, 0.0, 0.0)
ob_plane.scale = (38.45, 38.45, 38.45)
ob_cube_001.location = (1.343, 3.474, 5.578)
ob_cube_001.rotation_euler = (0.0, -0.0, 2.703)
ob_cube_001.scale = (2.383, 2.212, 2.835)
ob_cube_001.display_type = 'BOUNDS'
_m = ob_cube_001.modifiers.new('Subdivision', 'SUBSURF')
_m.levels = 2
_m.render_levels = 3
ob_sun.location = (87.93, 7.671, 72.82)
ob_sun.rotation_euler = (-0.08716, 0.8871, -0.04144)

# ---- collection membership
col_collection.objects.link(ob_cube)
col_collection.objects.link(ob_plane)
col_collection.objects.link(ob_cube_001)
col_collection.objects.link(ob_sun)

# ---- scene / render settings (as saved in the file)
scene.frame_start = 1; scene.frame_end = 250; scene.frame_set(1)
scene.render.engine = 'BLENDER_EEVEE_NEXT'
scene.cycles.sampling_pattern = 'TABULATED_SOBOL'
scene.cycles.use_light_tree = False
scene.view_settings.view_transform = 'Filmic'
bpy.context.view_layer.update()

# ---- added for rendering (the .blend has no active camera): camera
cam_auto = bpy.data.cameras.new('AutoCamera')
cam_auto.lens = 50.0
cam_auto.sensor_width = 36.0
cam_auto.clip_end = 1792.15
ob_auto_camera = bpy.data.objects.new('AutoCamera', cam_auto)
scene.collection.objects.link(ob_auto_camera)
ob_auto_camera.location = (102.117, -122.541, 90.2002)
ob_auto_camera.rotation_euler = (1.09748, -7.21219e-08, 0.694738)
scene.camera = ob_auto_camera
bpy.context.view_layer.update()
